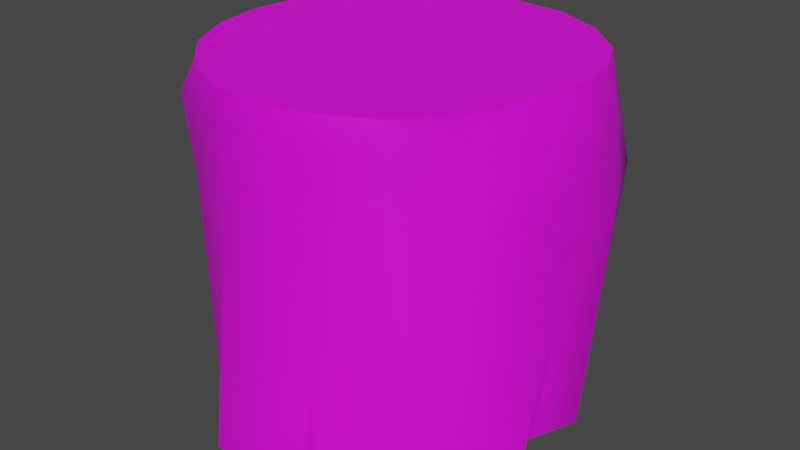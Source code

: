 # Source: Woodchopped.blend  (saved by Blender 2.83.18; exported with 4.5.12 LTS)
import bpy
from mathutils import Matrix  # noqa: F401  (used for matrix-valued properties, if any)

bpy.ops.wm.read_factory_settings(use_empty=True)
scene = bpy.context.scene
scene.name = 'Scene'

# ---- images (referenced by path relative to the original .blend; pixels are not part of the script)
import os
ASSET_DIR = os.environ.get("B2B_ASSET_DIR", "")  # directory of the original .blend (textures are referenced by path, not embedded)
HERE = os.path.dirname(os.path.abspath(__file__))  # packed textures are extracted next to this script under _unpacked/

def load_image(name, relpath, width, height, colorspace="sRGB"):
    """Load a texture the original file referenced (path relative to the .blend, or extracted next to this script)."""
    p = next((c for c in (os.path.join(HERE, relpath), os.path.join(ASSET_DIR, relpath)) if relpath and os.path.exists(c)), "")
    if p:
        img = bpy.data.images.load(p, check_existing=True)
        img.name = name
    else:  # same state as the original file: an image datablock whose file is absent (Cycles renders it pink)
        img = bpy.data.images.new(name, width, height)
        img.source = "FILE"
        img.filepath = "//" + (relpath or name)
    img.colorspace_settings.name = colorspace
    return img
img_woodchoptexture_png = load_image('WoodChopTexture.png', 'WoodChopTexture.png', 1024, 1024, 'sRGB')

# ---- materials (node trees are filled in below, after node groups)
mat_lambert4_001 = bpy.data.materials.new('lambert4.001')
mat_lambert4_001.use_transparent_shadow = False
mat_lambert4_001.diffuse_color = (0.03247, 0.006456, 0.0, 1.0)
mat_lambert4_001.roughness = 0.5528

# ---- material node trees
mat_lambert4_001.use_nodes = True; mat_lambert4_001.node_tree.nodes.clear()
_N = mat_lambert4_001.node_tree.nodes; _L = mat_lambert4_001.node_tree.links
n0 = _N.new('ShaderNodeBsdfPrincipled'); n0.name = 'Principled BSDF'; n0.location = (10, 300)
n0.distribution = 'GGX'
n0.subsurface_method = 'BURLEY'
n0.inputs[2].default_value = 0.5528
n0.inputs[3].default_value = 1.45
n0.inputs[27].default_value = (0.0, 0.0, 0.0, 1.0)
n0.inputs[28].default_value = 1.0
n1 = _N.new('ShaderNodeOutputMaterial'); n1.name = 'Material Output'; n1.location = (300, 300)
n2 = _N.new('ShaderNodeNormalMap'); n2.name = 'Normal Map'; n2.location = (-300, -300)
n2.label = 'Normal/Map'
n3 = _N.new('ShaderNodeTexImage'); n3.name = 'Image Texture'; n3.location = (-280, 280)
n3.image = img_woodchoptexture_png
_L.new(n0.outputs[0], n1.inputs[0])
_L.new(n2.outputs[0], n0.inputs[5])
_L.new(n3.outputs[0], n0.inputs[0])
n1.is_active_output = True

# ---- world
world_world = bpy.data.worlds.new('World'); scene.world = world_world
world_world.use_nodes = True; world_world.node_tree.nodes.clear()
_N = world_world.node_tree.nodes; _L = world_world.node_tree.links
n0 = _N.new('ShaderNodeOutputWorld'); n0.name = 'World Output'; n0.location = (300, 300)
n1 = _N.new('ShaderNodeBackground'); n1.name = 'Background'; n1.location = (10, 300)
n1.inputs[0].default_value = (0.05088, 0.05088, 0.05088, 1.0)
_L.new(n1.outputs[0], n0.inputs[0])
n0.is_active_output = True
world_world.color = (0.05088, 0.05088, 0.05088)
world_world.use_sun_shadow = False
world_world.sun_shadow_jitter_overblur = 0.0

# ---- meshes
me_mesh = bpy.data.meshes.new('Mesh')
me_mesh.from_pydata([(0.1939, -0.1938, -0.0599), (0.1568, -0.1938, -0.1272), (0.0925, -0.1938, -0.194), (0.0599, -0.1938, -0.1841), (0.0, -0.1938, -0.2107), (-0.0599, -0.1938, -0.1843), (-0.1139, -0.1938, -0.1568), (-0.1568, -0.1938, -0.1139), (-0.1843, -0.1938, -0.0599), (-0.1991, -0.1938, 0.0), (-0.1779, -0.1938, 0.0599), (-0.1568, -0.1938, 0.1139), (-0.1139, -0.1938, 0.1568), (-0.06416, -0.1938, 0.2092), (-5.777e-09, -0.1938, 0.2118), (0.0599, -0.1938, 0.1942), (0.1263, -0.1938, 0.1735), (0.1698, -0.1938, 0.1139), (0.2012, -0.1938, 0.0599), (0.1708, -0.1938, 0.0), (0.1913, 0.1937, -0.06381), (0.1638, 0.1937, -0.122), (0.1185, 0.1937, -0.1666), (0.0599, 0.1938, -0.194), (0.0, 0.1938, -0.1999), (-0.0599, 0.1938, -0.1843), (-0.1139, 0.1938, -0.1568), (-0.1568, 0.1938, -0.1139), (-0.1843, 0.1938, -0.0599), (-0.1938, 0.1938, 0.0), (-0.1843, 0.1938, 0.0599), (-0.1568, 0.1938, 0.1139), (-0.1139, 0.1938, 0.1568), (-0.0599, 0.1938, 0.1843), (-5.777e-09, 0.1938, 0.199), (0.0599, 0.1938, 0.1843), (0.1139, 0.1938, 0.1568), (0.1568, 0.1938, 0.1139), (0.1843, 0.1938, 0.0599), (0.1938, 0.1938, 0.0), (2.753e-09, -0.1938, -1.011e-08), (0.0, 0.1938, 0.0), (-0.05062, 0.1638, 0.1919), (-0.1252, 0.1637, 0.1655), (-0.1727, 0.1691, 0.1088), (-0.1943, 0.1654, 0.05617), (-0.2045, 0.1624, -0.01636), (-0.1907, 0.1616, -0.073), (-0.1529, 0.1583, -0.1227), (-0.1081, 0.1612, -0.1666), (-0.06081, 0.1544, -0.1874), (0.009732, 0.1624, -0.2102), (0.06963, 0.1624, -0.2007), (0.1237, 0.1624, -0.1732), (0.1665, 0.1624, -0.1303), (0.1941, 0.1624, -0.07626), (0.2036, 0.1624, -0.01636), (0.1941, 0.1624, 0.04354), (0.1665, 0.1624, 0.09757), (0.1237, 0.1624, 0.1405), (0.09374, 0.1624, 0.1779), (0.009732, 0.1624, 0.2006), (0.07234, 0.07595, -0.198), (0.112, 0.07595, -0.1819), (0.1734, 0.06754, -0.1565), (0.2102, 0.05633, -0.06688), (0.2063, 0.07595, -0.01361), (0.1968, 0.07595, 0.04629), (0.1693, 0.07595, 0.1003), (0.1264, 0.07595, 0.1432), (0.07234, 0.07595, 0.1806), (0.01245, 0.07595, 0.1895), (-0.05171, 0.07595, 0.1869), (-0.1235, 0.07595, 0.1571), (-0.1664, 0.07595, 0.1142), (-0.1852, 0.07595, 0.04629), (-0.201, 0.07595, -0.01361), (-0.1786, 0.07595, -0.07351), (-0.1711, 0.07595, -0.1335), (-0.1154, 0.07595, -0.1704), (-0.04745, 0.07595, -0.1814), (0.01245, 0.07595, -0.1914), (0.05574, 0.1938, 0.1774), (0.0002223, 0.1938, 0.1922), (-0.05582, 0.1938, 0.1769), (-0.1098, 0.1928, 0.1496), (-0.1531, 0.1894, 0.1106), (-0.1763, 0.1931, 0.05747), (-0.1872, 0.1931, -0.00184), (-0.1775, 0.1931, -0.05716), (-0.1516, 0.1928, -0.1085), (-0.1105, 0.1934, -0.1501), (-0.06058, 0.1929, -0.1764), (-0.002918, 0.1937, -0.1928), (0.05652, 0.1938, -0.1867), (0.1129, 0.1939, -0.1618), (0.1578, 0.194, -0.1171), (0.1809, 0.1937, -0.06023), (0.1865, 0.1952, -0.0003672), (0.1776, 0.195, 0.0565), (0.151, 0.1945, 0.1082), (0.1088, 0.1938, 0.1498), (-0.01094, 0.1938, -0.01505), (-0.005517, 0.1938, -0.01698), (0.0, 0.1938, -0.01769), (0.005433, 0.1938, -0.01672), (0.009253, 0.1938, -0.01274), (0.01191, 0.1938, -0.008655), (0.01374, 0.1938, -0.004465), (0.01386, 0.1938, 0.0), (0.01375, 0.1938, 0.004466), (0.01293, 0.1938, 0.009394), (0.008807, 0.1938, 0.01212), (0.004608, 0.1938, 0.01418), (-4.747e-10, 0.1938, 0.01593), (-0.004786, 0.1938, 0.01473), (-0.01045, 0.1938, 0.01439), (-0.01351, 0.1938, 0.009813), (-0.01471, 0.1938, 0.004781), (-0.01547, 0.1938, 0.0), (-0.01532, 0.1938, -0.004977), (-0.01415, 0.1938, -0.01028), (0.0649, -0.08536, 0.2052), (-0.05918, -0.1938, -0.1789), (-0.1097, -0.1938, -0.151), (-0.15, -0.1938, -0.109), (-0.1776, -0.1938, -0.0577), (-0.1901, -0.1938, 0.0), (-0.1707, -0.1938, 0.05747), (-0.1496, -0.1938, 0.1087), (-0.1097, -0.1938, 0.151), (-0.06116, -0.1938, 0.1994), (-5.499e-09, -0.1938, 0.2017), (0.05731, -0.1938, 0.1859), (0.1199, -0.1938, 0.1647), (0.1623, -0.1938, 0.1089), (0.1931, -0.1938, 0.05747), (0.1649, -0.1938, 0.0), (0.1852, -0.1938, -0.05722), (0.1505, -0.1938, -0.1221), (0.08914, -0.1938, -0.187), (0.05823, -0.1938, -0.1789), (0.0, -0.1938, -0.2043), (-0.0047, -0.1938, -0.01421), (-0.005527, -0.1938, -0.01671), (-0.008359, -0.1938, -0.02527), (-0.008832, -0.1938, -0.01216), (-0.01019, -0.1938, -0.01402), (-0.01451, -0.1938, -0.01997), (-0.01236, -0.1938, -0.008983), (-0.01223, -0.1939, -0.008851), (-0.01908, -0.1938, -0.01386), (-0.01406, -0.1938, -0.004568), (-0.02134, -0.1938, -0.006935), (-0.01426, -0.1938, -9.351e-09), (-0.02205, -0.1938, -8.937e-09), (-0.01359, -0.1938, 0.004578), (-0.01998, -0.1938, 0.006729), (-0.01151, -0.1938, 0.00836), (-0.01741, -0.1938, 0.01265), (-0.008392, -0.1938, 0.01155), (-0.01199, -0.1938, 0.0165), (-0.004316, -0.1938, 0.01407), (-0.005853, -0.1938, 0.01908), (2.174e-09, -0.1938, 0.01414), (1.945e-09, -0.1938, 0.01975), (0.004401, -0.1938, 0.01427), (0.005791, -0.1938, 0.01878), (0.008373, -0.1938, 0.0115), (0.01152, -0.1938, 0.01582), (0.01267, -0.1938, 0.008497), (0.0163, -0.1938, 0.01093), (0.01493, -0.1938, 0.004445), (0.01837, -0.1938, 0.005468), (0.01446, -0.1938, -9.223e-09), (0.018, -0.1938, -9.006e-09), (0.01333, -0.1938, -0.004118), (0.0167, -0.1938, -0.005161), (0.01168, -0.1938, -0.009477), (0.01377, -0.1938, -0.01117), (0.006751, -0.1938, -0.01416), (0.007972, -0.1938, -0.01672), (0.004778, -0.1938, -0.01468), (0.005741, -0.1938, -0.01764), (2.548e-09, -0.1938, -0.01525), (2.508e-09, -0.1938, -0.01815), (-0.1434, 0.1589, -0.132), (-0.1607, 0.07595, -0.1404), (-0.1639, -0.06107, -0.1235), (-0.114, -0.1794, -0.1575), (-0.05907, -0.1758, -0.1842), (0.0009246, -0.1738, -0.2093), (0.05175, -0.1938, -0.1877), (0.06863, -0.00448, -0.1938), (0.07121, -0.1938, -0.1875), (0.07382, -0.1938, -0.183), (0.08116, -0.1938, -0.1703), (0.1222, -0.1938, -0.09913), (0.1522, -0.1938, -0.04704), (0.1704, -0.1938, -0.01554), (0.1742, -0.1938, -0.008943), (0.2001, 0.02897, -0.01124), (0.1775, -0.1938, 0.01316), (0.201, -0.1786, 0.05913), (0.1698, -0.1675, 0.1126), (0.1263, -0.1569, 0.1693), (0.1263, -0.1568, 0.1693), (0.1264, -0.03582, 0.1557), (0.1161, 0.07595, 0.1503), (-0.1662, -0.06244, -0.1038), (0.1351, -0.03921, 0.1442), (-0.1584, -0.1481, 0.114), (-0.1639, 0.005317, 0.1142), (-0.1637, 0.07595, 0.1169), (-0.1702, 0.1316, 0.111), (-0.1683, 0.07595, 0.1071), (-0.1152, -0.1586, 0.1569), (-0.06314, -0.1716, 0.2073), (-0.06312, -0.1713, 0.2073), (-0.05989, -0.1013, 0.2015), (-0.05596, -0.01607, 0.1945), (0.0006241, -0.1803, 0.2107), (0.04644, -0.1938, 0.1982), (0.06569, -0.06838, 0.2026), (0.07472, -0.1938, 0.1896), (-0.155, 0.00931, 0.1232), (-0.06903, -0.1018, 0.192), (-0.03089, 0.1938, -0.1919), (-0.04367, 0.1938, -0.1886), (-0.03994, 0.1567, -0.1941), (-0.03132, 0.1577, -0.1969), (-0.02953, 0.07595, -0.1844), (0.0002511, 0.193, -0.2001), (0.06034, 0.1924, -0.1943), (0.1187, 0.1927, -0.1668), (0.1544, 0.1937, -0.1312), (0.1718, 0.08933, -0.1505), (0.1739, 0.1624, -0.116), (-0.04169, 0.1938, 0.1888), (-0.03379, 0.1634, 0.1943), (-0.04532, 0.1637, 0.1926), (-0.0657, 0.1933, 0.08958), (-0.09615, 0.1907, 0.07128), (-0.09275, 0.1913, 0.06704), (-0.1099, 0.1928, 0.03298), (-0.1047, 0.1934, 0.03414), (-0.1111, 0.1933, -0.0005464), (-0.105, 0.1934, -0.0009591), (-0.1004, 0.1932, -0.03331), (-0.09406, 0.1935, -0.03031), (-0.08558, 0.1934, -0.05999), (-0.07997, 0.1933, -0.05734), (-0.06062, 0.1937, -0.08399), (-0.05724, 0.1936, -0.07783), (-0.03241, 0.1937, -0.09684), (-0.03094, 0.1934, -0.09059), (-0.001945, 0.1944, -0.0977), (-0.001215, 0.1938, -0.09058), (0.02962, 0.1946, -0.0959), (0.02729, 0.1938, -0.08944), (0.05766, 0.1947, -0.08482), (0.05487, 0.1939, -0.07836), (0.08207, 0.1947, -0.06173), (0.0769, 0.1938, -0.06062), (0.1028, 0.1944, -0.03077), (0.09688, 0.1939, -0.02921), (0.1071, 0.1948, -0.001509), (0.0998, 0.1946, -0.0001996), (0.1057, 0.1945, 0.03241), (0.09921, 0.1944, 0.03161), (0.08827, 0.1942, 0.06326), (0.08325, 0.1942, 0.05972), (0.06375, 0.1936, 0.08352), (0.0595, 0.1938, 0.0819), (0.0297, 0.1938, 0.09425), (0.02943, 0.1938, 0.09342), (0.0001094, 0.1938, 0.1026), (-0.03183, 0.1938, 0.1007), (-0.09189, 0.1935, -0.03616), (-0.07714, 0.1933, -0.06236), (-0.05366, 0.1936, -0.08063), (-0.02845, 0.1934, -0.09168), (0.07803, 0.1939, -0.06025), (0.03207, 0.1938, 0.09358), (0.04612, 0.1938, 0.1467), (0.09169, 0.1938, 0.1262), (0.08808, 0.1938, 0.1212), (0.127, 0.1944, 0.09103), (0.1214, 0.1944, 0.08704), (0.1499, 0.1948, 0.04772), (0.1428, 0.1947, 0.04547), (0.1602, 0.195, -0.0003114), (0.1524, 0.1949, -0.0002948), (0.1568, 0.1937, -0.05217), (0.1494, 0.1937, -0.0497), (0.135, 0.194, -0.1002), (0.1286, 0.194, -0.0954), (0.09242, 0.1939, -0.1324), (-0.02256, 0.1938, 0.07122), (7.065e-05, 0.1938, 0.07194), (6.618e-05, 0.1938, 0.0684), (0.02131, 0.1938, 0.06748), (0.01997, 0.1938, 0.06322), (0.04171, 0.1938, 0.05741), (0.03766, 0.1938, 0.05183), (0.05588, 0.194, 0.04013), (0.04963, 0.194, 0.03566), (0.06345, 0.1942, 0.02025), (0.05748, 0.1941, 0.01836), (0.06539, 0.1942, -0.0001096), (0.05829, 0.1942, -9.45e-05), (0.06155, 0.1938, -0.02041), (0.05616, 0.1938, -0.01861), (0.05269, 0.1939, -0.03896), (0.04715, 0.1939, -0.03484), (0.03823, 0.1938, -0.05441), (0.03389, 0.1938, -0.04817), (0.0192, 0.1938, -0.06252), (0.01692, 0.1938, -0.05494), (-0.0007389, 0.1938, -0.06203), (-0.0006325, 0.1938, -0.05563), (-0.01969, 0.1936, -0.05802), (-0.0177, 0.1936, -0.05224), (-0.03537, 0.1937, -0.04818), (-0.03285, 0.1937, -0.04476), (-0.04925, 0.1936, -0.03538), (0.02182, 0.1938, 0.06737), (0.05856, 0.1942, 0.002284), (0.0215, 0.1938, 0.06282), (-0.1539, 0.1932, -0.001484), (-0.1487, 0.1932, -0.04788), (-0.1448, 0.1932, -0.04663), (-0.1258, 0.193, -0.09011), (-0.1228, 0.193, -0.08797), (-0.08863, 0.1935, -0.1204), (-0.08602, 0.1935, -0.1168), (-0.04577, 0.1932, -0.1335), (-0.0444, 0.1932, -0.1296), (-0.001948, 0.1937, -0.1345), (-0.01244, -0.1938, 0.2012), (-1.173e-09, -0.1938, 0.09595), (0.01336, -0.1938, 0.198), (-0.1551, -0.1938, -0.09947), (-0.07588, -0.1938, -0.05513), (-0.1422, -0.1938, -0.1171), (0.144, -0.1938, -0.129), (0.1191, -0.1938, -0.1045), (0.07318, -0.1938, -0.05937), (0.1271, -0.1938, -0.09062), (0.1579, -0.1938, -0.1084), (0.04294, 0.1938, -0.1881), (0.04978, 0.194, -0.164), (0.06709, 0.1938, -0.182), (-0.009559, 0.1938, 0.1895), (0.0001989, 0.1938, 0.1736), (0.01222, 0.1938, 0.189), (-0.1567, 0.1899, 0.1023), (-0.137, 0.1897, 0.09951), (-0.1451, 0.19, 0.1178)], [], [(0, 1, 64, 65), (1, 2, 63, 64), (193, 194, 3), (192, 4, 191, 81, 62, 193), (191, 4, 5, 190, 80, 231, 81), (190, 5, 6, 189, 79, 80), (187, 188, 78), (7, 209, 78, 188), (8, 9, 76, 77), (9, 10, 75, 76), (215, 212, 74), (211, 225, 213, 74, 212), (218, 226, 220, 72, 73, 216, 12, 13, 217), (221, 71, 72, 220, 219, 218, 217, 13, 14), (222, 223, 70, 71, 221, 14), (208, 207, 69), (206, 205, 16, 17, 204, 68, 69, 210), (204, 17, 18, 203, 67, 68), (201, 202, 19), (19, 200, 201), (1, 0, 138, 349, 139), (2, 1, 139, 345, 140), (195, 141, 3, 194, 2, 140), (4, 192, 3, 141, 142), (5, 4, 142, 123), (6, 5, 123, 124), (7, 6, 124, 344, 125), (8, 7, 125, 342, 126), (9, 8, 126, 127), (10, 9, 127, 128), (11, 10, 128, 129), (12, 11, 129, 130), (13, 12, 130, 131), (14, 13, 131, 339, 132), (15, 222, 14, 132, 341, 133), (16, 224, 15, 133, 134), (17, 16, 134, 135), (18, 17, 135, 136), (19, 202, 18, 136, 137), (200, 19, 137, 199, 138, 0), (20, 21, 96, 97), (21, 235, 22, 95, 96), (22, 23, 94, 352, 95), (23, 24, 93, 350, 94), (24, 227, 228, 25, 92, 93), (25, 26, 91, 92), (26, 27, 90, 91), (27, 28, 89, 90), (28, 29, 88, 89), (29, 30, 87, 88), (30, 31, 86, 356, 87), (31, 32, 85, 358, 86), (32, 33, 84, 85), (33, 238, 34, 83, 353, 84), (34, 35, 82, 355, 83), (35, 36, 101, 82), (36, 37, 100, 101), (37, 38, 99, 100), (38, 39, 98, 99), (39, 20, 97, 98), (43, 42, 33, 32), (44, 43, 32, 31), (45, 44, 31, 30), (46, 45, 30, 29), (47, 46, 29, 28), (48, 47, 28, 27), (49, 186, 48, 27, 26), (50, 49, 26, 25), (228, 229, 50, 25), (52, 51, 232, 233), (53, 52, 233, 234), (54, 53, 234, 235), (55, 237, 21, 20), (56, 55, 20, 39), (57, 56, 39, 38), (58, 57, 38, 37), (59, 58, 37, 36), (60, 59, 36, 35), (61, 60, 35, 34), (238, 239, 61, 34), (63, 62, 52, 53), (64, 63, 53, 54, 236), (65, 64, 236, 237, 55), (66, 65, 55, 56), (67, 66, 56, 57), (68, 67, 57, 58), (69, 68, 58, 59), (60, 208, 69), (71, 70, 60, 61), (72, 71, 61, 239), (73, 72, 42, 43), (74, 213, 214), (214, 215, 74), (76, 75, 45, 46), (77, 76, 46, 47), (78, 77, 47, 48), (186, 187, 78), (80, 79, 49, 50), (229, 231, 80, 50), (62, 81, 51, 52), (276, 354, 355, 82, 284, 274, 275, 301, 299), (277, 84, 353, 354, 276, 299, 298), (241, 85, 84, 277, 298, 115, 116), (357, 358, 85, 241, 242), (87, 356, 357, 242, 244), (88, 87, 244, 246, 329), (330, 329, 331), (332, 330, 331, 333), (334, 332, 333, 335), (336, 334, 335, 337), (338, 336, 337), (94, 350, 351), (351, 352, 94), (295, 297, 296), (293, 295, 296, 294), (291, 293, 294, 292), (289, 291, 292, 290), (287, 289, 290, 288), (285, 287, 288, 286), (283, 272, 273), (103, 102, 41), (104, 103, 41), (105, 104, 41), (106, 105, 41), (107, 106, 41), (108, 107, 41), (109, 108, 41), (110, 109, 41), (111, 110, 41), (112, 111, 41), (113, 112, 41), (114, 113, 41), (115, 114, 41), (116, 115, 41), (117, 116, 41), (118, 117, 41), (119, 118, 41), (120, 119, 41), (121, 120, 41), (102, 121, 41), (147, 148, 124, 123, 145, 144, 143, 146), (150, 151, 343, 344, 124, 148, 147, 146, 149), (153, 126, 342, 343, 151, 150, 152), (155, 127, 126, 153, 152, 154), (157, 128, 127, 155, 154, 156), (159, 129, 128, 157, 156, 158), (161, 130, 129, 159, 158, 160), (163, 131, 130, 161, 160, 162), (339, 340, 132), (340, 341, 132), (169, 134, 133, 167, 166, 168), (171, 135, 134, 169, 168, 170), (173, 136, 135, 171, 170, 172), (175, 137, 136, 173, 172, 174), (199, 137, 175, 174, 176, 177, 198, 138), (198, 177, 176, 178, 179, 347, 348, 349, 138), (346, 347, 179, 178, 180, 181, 196, 140, 345), (196, 181, 180, 182, 183, 141, 195, 140), (185, 142, 141, 183, 182, 184), (144, 145, 123, 142, 185, 184, 143), (152, 150, 149, 40), (154, 152, 40), (156, 154, 40), (158, 156, 40), (160, 158, 40), (162, 160, 40), (164, 162, 40), (166, 164, 40), (168, 166, 40), (170, 168, 40), (172, 170, 40), (174, 172, 40), (176, 174, 40), (178, 176, 40), (180, 178, 40), (182, 180, 40), (184, 182, 40), (143, 184, 40), (146, 143, 40), (149, 146, 40), (7, 8, 77, 78, 209), (186, 78, 48), (79, 187, 186, 49), (189, 6, 7, 188, 187, 79), (3, 192, 193), (2, 194, 193, 62, 63), (201, 200, 0, 65, 66), (203, 18, 202, 201, 66, 67), (206, 210, 69, 207), (60, 69, 59), (70, 208, 60), (223, 224, 16, 205, 206, 207, 208, 70), (216, 73, 213, 225, 211, 11, 12), (214, 213, 73, 43, 44), (75, 215, 214, 44, 45), (10, 11, 211, 212, 215, 75), (220, 226, 218, 219), (223, 222, 15, 122), (15, 224, 223, 122), (51, 230, 227, 232), (81, 231, 230, 51), (230, 231, 229), (227, 230, 229, 228), (232, 227, 24), (233, 232, 24, 23), (234, 233, 23, 22), (235, 234, 22), (54, 235, 21), (237, 236, 54), (21, 237, 54), (42, 240, 238, 33), (72, 240, 42), (72, 239, 240), (238, 240, 239), (243, 241, 116, 117), (245, 243, 117, 118), (247, 245, 118, 119), (249, 247, 119, 120), (251, 278, 249, 120, 121, 325), (323, 325, 324), (321, 323, 324, 322), (319, 321, 322, 320), (317, 319, 320, 318), (315, 317, 318, 316), (313, 315, 316, 314), (311, 313, 314, 312), (309, 311, 312, 310), (307, 309, 310, 327, 308), (305, 307, 308, 306), (303, 305, 306, 304), (301, 326, 303, 304, 328, 302), (299, 301, 302, 300), (298, 299, 300), (242, 241, 243), (244, 242, 243, 245), (246, 244, 245, 247), (248, 246, 247, 249), (250, 248, 249, 278, 251), (252, 250, 251, 279, 253), (254, 252, 253, 280, 255), (256, 254, 255, 281, 257), (258, 256, 257, 259), (260, 258, 259, 261), (262, 260, 261, 282, 263), (264, 262, 263, 265), (266, 264, 265, 267), (268, 266, 267, 269), (270, 268, 269, 271), (272, 270, 271, 273), (284, 285, 286), (82, 101, 285, 284), (101, 100, 287, 285), (100, 99, 289, 287), (99, 98, 291, 289), (98, 97, 293, 291), (97, 96, 295, 293), (96, 95, 297, 295), (296, 297, 260, 262), (294, 296, 262, 264), (292, 294, 264, 266), (290, 292, 266, 268), (288, 290, 268, 270), (286, 288, 270, 272), (284, 286, 272, 283, 274), (274, 283, 273, 303, 326, 301, 275), (273, 271, 305, 303), (271, 269, 307, 305), (269, 267, 309, 307), (267, 265, 311, 309), (265, 263, 313, 311), (263, 282, 261, 315, 313), (261, 259, 317, 315), (259, 257, 319, 317), (257, 281, 255, 321, 319), (255, 280, 253, 323, 321), (253, 279, 251, 325, 323), (324, 325, 121, 102), (322, 324, 102, 103), (320, 322, 103, 104), (318, 320, 104, 105), (316, 318, 105, 106), (314, 316, 106, 107), (312, 314, 107, 108), (310, 312, 108, 109), (308, 327, 310, 109, 110), (306, 308, 110, 111), (304, 306, 111, 112), (302, 328, 304, 112, 113), (300, 302, 113, 114), (298, 300, 114, 115), (331, 329, 246, 248), (333, 331, 248, 250), (335, 333, 250, 252), (337, 335, 252, 254), (338, 337, 254, 256), (93, 92, 336, 338), (92, 91, 334, 336), (91, 90, 332, 334), (90, 89, 330, 332), (89, 88, 329, 330), (165, 340, 339, 131, 163, 162, 164), (167, 133, 341, 340, 165, 164, 166), (343, 342, 125), (344, 343, 125), (197, 347, 346, 345, 139), (348, 347, 197, 139, 349), (351, 350, 93, 338, 256, 258), (95, 352, 351, 258, 260, 297), (354, 353, 83), (355, 354, 83), (357, 356, 86), (86, 358, 357)])
me_mesh.polygons.foreach_set('use_smooth', [True] * 312)
_k = set([(0, 1), (0, 200), (1, 2), (2, 194), (3, 192), (3, 194), (4, 5), (4, 192), (5, 6), (6, 7), (7, 8), (8, 9), (9, 10), (10, 11), (11, 12), (12, 13), (13, 14), (14, 222), (15, 222), (15, 224), (16, 17), (16, 224), (17, 18), (18, 202), (19, 200), (19, 202), (20, 21), (20, 39), (21, 235), (22, 23), (22, 235), (23, 24), (24, 227), (25, 26), (25, 228), (26, 27), (27, 28), (28, 29), (29, 30), (30, 31), (31, 32), (32, 33), (33, 238), (34, 35), (34, 238), (35, 36), (36, 37), (37, 38), (38, 39), (227, 228)])
me_mesh.attributes.new('sharp_edge', 'BOOLEAN', 'EDGE').data.foreach_set('value', [ (min(e.vertices), max(e.vertices)) in _k for e in me_mesh.edges])
_uv = me_mesh.uv_layers.new(name='map1')
_uv.uv.foreach_set('vector', [0.375, 0.3125, 0.3875, 0.3125, 0.3875, 0.4535, 0.375, 0.4535, 0.3875, 0.3125, 0.4, 0.3125, 0.4, 0.4535, 0.3875, 0.4535, 0.4125, 0.4115, 0.4082, 0.3125, 0.4125, 0.3125, 0.4142, 0.3125, 0.425, 0.3125, 0.425, 0.323, 0.425, 0.4535, 0.4125, 0.4535, 0.4125, 0.4115, 0.425, 0.323, 0.425, 0.3125, 0.4375, 0.3125, 0.4375, 0.3219, 0.4375, 0.4535, 0.4338, 0.4535, 0.425, 0.4535, 0.4375, 0.3219, 0.4375, 0.3125, 0.45, 0.3125, 0.45, 0.32, 0.45, 0.4535, 0.4375, 0.4535, 0.4602, 0.4535, 0.4625, 0.3819, 0.4625, 0.4535, 0.4625, 0.3125, 0.4666, 0.3812, 0.4625, 0.4535, 0.4625, 0.3819, 0.475, 0.3125, 0.4875, 0.3125, 0.4875, 0.4535, 0.475, 0.4535, 0.4875, 0.3125, 0.5, 0.3125, 0.5, 0.4535, 0.4875, 0.4535, 0.5112, 0.4535, 0.5125, 0.4166, 0.5125, 0.4535, 0.5125, 0.3364, 0.5151, 0.4187, 0.5133, 0.4535, 0.5125, 0.4535, 0.5125, 0.4166, 0.5375, 0.3243, 0.5352, 0.3606, 0.5375, 0.4054, 0.5375, 0.4535, 0.525, 0.4535, 0.525, 0.3309, 0.525, 0.3125, 0.5375, 0.3125, 0.5375, 0.3241, 0.55, 0.3196, 0.55, 0.4535, 0.5375, 0.4535, 0.5375, 0.4054, 0.5375, 0.3609, 0.5375, 0.3243, 0.5375, 0.3241, 0.5375, 0.3125, 0.55, 0.3125, 0.5597, 0.3125, 0.5625, 0.3781, 0.5625, 0.4535, 0.55, 0.4535, 0.55, 0.3196, 0.55, 0.3125, 0.5726, 0.4535, 0.575, 0.3951, 0.575, 0.4535, 0.575, 0.3318, 0.575, 0.3318, 0.575, 0.3125, 0.5875, 0.3125, 0.5875, 0.3263, 0.5875, 0.4535, 0.575, 0.4535, 0.578, 0.3934, 0.5875, 0.3263, 0.5875, 0.3125, 0.6, 0.3125, 0.6, 0.3205, 0.6, 0.4535, 0.5875, 0.4535, 0.6125, 0.429, 0.6098, 0.3125, 0.6125, 0.3125, 0.6125, 0.3125, 0.6144, 0.3125, 0.6125, 0.429, 0.6264, 0.06441, 0.6486, 0.108, 0.642, 0.1098, 0.6257, 0.07669, 0.6214, 0.06783, 0.5918, 0.02984, 0.6264, 0.06441, 0.6214, 0.06783, 0.6179, 0.06425, 0.5885, 0.0342, 0.5679, 0.02301, 0.5469, 0.01162, 0.5483, 0.007647, 0.5634, 0.01535, 0.5918, 0.02984, 0.5885, 0.0342, 0.5, -7.451e-08, 0.5417, 0.006607, 0.5483, 0.007647, 0.5469, 0.01162, 0.5, 0.004542, 0.4517, 0.007647, 0.5, -7.451e-08, 0.5, 0.004542, 0.4538, 0.0137, 0.4082, 0.02984, 0.4517, 0.007647, 0.4538, 0.0137, 0.4116, 0.03428, 0.3736, 0.06441, 0.4082, 0.02984, 0.4116, 0.03428, 0.3854, 0.06156, 0.3791, 0.06814, 0.3514, 0.108, 0.3736, 0.06441, 0.3791, 0.06814, 0.375, 0.07581, 0.3568, 0.1095, 0.3437, 0.1562, 0.3514, 0.108, 0.3568, 0.1095, 0.3508, 0.156, 0.3514, 0.2045, 0.3437, 0.1562, 0.3508, 0.156, 0.3574, 0.2023, 0.3736, 0.2481, 0.3514, 0.2045, 0.3574, 0.2023, 0.3794, 0.2436, 0.4082, 0.2827, 0.3736, 0.2481, 0.3794, 0.2436, 0.4115, 0.2778, 0.4517, 0.3049, 0.4082, 0.2827, 0.4115, 0.2778, 0.454, 0.2976, 0.5, 0.3125, 0.4517, 0.3049, 0.454, 0.2976, 0.4906, 0.3033, 0.5, 0.3047, 0.5483, 0.3049, 0.5374, 0.3066, 0.5, 0.3125, 0.5, 0.3047, 0.5108, 0.3032, 0.5462, 0.2982, 0.5918, 0.2827, 0.558, 0.2999, 0.5483, 0.3049, 0.5462, 0.2982, 0.5872, 0.2759, 0.6264, 0.2481, 0.5918, 0.2827, 0.5872, 0.2759, 0.6208, 0.2438, 0.6486, 0.2045, 0.6264, 0.2481, 0.6208, 0.2438, 0.6426, 0.2023, 0.6562, 0.1562, 0.6546, 0.1669, 0.6486, 0.2045, 0.6426, 0.2023, 0.6509, 0.156, 0.6551, 0.149, 0.6562, 0.1562, 0.6509, 0.156, 0.6485, 0.1435, 0.642, 0.1098, 0.6486, 0.108, 0.6486, 0.892, 0.6264, 0.9356, 0.6198, 0.9305, 0.6392, 0.8886, 0.6264, 0.9356, 0.6192, 0.9428, 0.5918, 0.9702, 0.5861, 0.9618, 0.6198, 0.9305, 0.5918, 0.9702, 0.5483, 0.9924, 0.5451, 0.982, 0.5528, 0.9782, 0.5861, 0.9618, 0.5483, 0.9924, 0.5, 1.0, 0.5, 0.9902, 0.5348, 0.9839, 0.5451, 0.982, 0.5, 1.0, 0.4751, 0.9961, 0.4648, 0.9944, 0.4517, 0.9924, 0.4544, 0.9837, 0.5, 0.9902, 0.4517, 0.9924, 0.4082, 0.9702, 0.4131, 0.963, 0.4544, 0.9837, 0.4082, 0.9702, 0.3736, 0.9356, 0.3825, 0.9287, 0.4131, 0.963, 0.3736, 0.9356, 0.3514, 0.892, 0.3598, 0.8889, 0.3825, 0.9287, 0.3514, 0.892, 0.3437, 0.8438, 0.3524, 0.8434, 0.3598, 0.8889, 0.3437, 0.8438, 0.3514, 0.7955, 0.3602, 0.798, 0.3524, 0.8434, 0.3514, 0.7955, 0.3736, 0.7519, 0.3805, 0.7566, 0.3773, 0.763, 0.3602, 0.798, 0.3736, 0.7519, 0.4082, 0.7173, 0.4138, 0.7248, 0.3866, 0.7507, 0.3805, 0.7566, 0.4082, 0.7173, 0.4517, 0.6951, 0.455, 0.7048, 0.4138, 0.7248, 0.4517, 0.6951, 0.4664, 0.6928, 0.5, 0.6875, 0.5, 0.7, 0.4921, 0.7008, 0.455, 0.7048, 0.5, 0.6875, 0.5483, 0.6951, 0.5449, 0.705, 0.5097, 0.7011, 0.5, 0.7, 0.5483, 0.6951, 0.5918, 0.7173, 0.5877, 0.7227, 0.5449, 0.705, 0.5918, 0.7173, 0.6264, 0.7519, 0.6195, 0.7566, 0.5877, 0.7227, 0.6264, 0.7519, 0.6486, 0.7955, 0.6392, 0.7981, 0.6195, 0.7566, 0.6486, 0.7955, 0.6562, 0.8438, 0.6459, 0.8433, 0.6392, 0.7981, 0.6562, 0.8438, 0.6486, 0.892, 0.6392, 0.8886, 0.6459, 0.8433, 0.525, 0.4987, 0.5375, 0.4987, 0.5375, 0.6884, 0.525, 0.6884, 0.5125, 0.4987, 0.525, 0.4987, 0.525, 0.6884, 0.5125, 0.6884, 0.5, 0.4987, 0.5125, 0.4987, 0.5125, 0.6884, 0.5, 0.6884, 0.4875, 0.4987, 0.5, 0.4987, 0.5, 0.6884, 0.4875, 0.6884, 0.475, 0.4987, 0.4875, 0.4987, 0.4875, 0.6884, 0.475, 0.6884, 0.4625, 0.4987, 0.475, 0.4987, 0.475, 0.6884, 0.4625, 0.6884, 0.45, 0.4987, 0.4599, 0.4987, 0.4625, 0.4987, 0.4625, 0.6884, 0.45, 0.6884, 0.4375, 0.4987, 0.45, 0.4987, 0.45, 0.6884, 0.4375, 0.6884, 0.4341, 0.6884, 0.4338, 0.4987, 0.4375, 0.4987, 0.4375, 0.6884, 0.4125, 0.4987, 0.425, 0.4987, 0.425, 0.6835, 0.4125, 0.6797, 0.4, 0.4987, 0.4125, 0.4987, 0.4125, 0.6797, 0.4, 0.6822, 0.3875, 0.4987, 0.4, 0.4987, 0.4, 0.6822, 0.3901, 0.6884, 0.375, 0.4987, 0.3842, 0.4987, 0.3875, 0.6884, 0.375, 0.6884, 0.6125, 0.4987, 0.625, 0.4987, 0.625, 0.6884, 0.6125, 0.6884, 0.6, 0.4987, 0.6125, 0.4987, 0.6125, 0.6884, 0.6, 0.6884, 0.5875, 0.4987, 0.6, 0.4987, 0.6, 0.6884, 0.5875, 0.6884, 0.575, 0.4987, 0.5875, 0.4987, 0.5875, 0.6884, 0.575, 0.6884, 0.5625, 0.4987, 0.575, 0.4987, 0.575, 0.6884, 0.5625, 0.6884, 0.55, 0.4987, 0.5625, 0.4987, 0.5625, 0.6884, 0.55, 0.6884, 0.5413, 0.6884, 0.541, 0.4987, 0.55, 0.4987, 0.55, 0.6884, 0.4, 0.4535, 0.4125, 0.4535, 0.4125, 0.4987, 0.4, 0.4987, 0.3875, 0.4535, 0.4, 0.4535, 0.4, 0.4987, 0.3875, 0.4987, 0.3875, 0.4639, 0.375, 0.4535, 0.3875, 0.4535, 0.3875, 0.4639, 0.3842, 0.4987, 0.375, 0.4987, 0.6125, 0.4535, 0.625, 0.4535, 0.625, 0.4987, 0.6125, 0.4987, 0.6, 0.4535, 0.6125, 0.4535, 0.6125, 0.4987, 0.6, 0.4987, 0.5875, 0.4535, 0.6, 0.4535, 0.6, 0.4987, 0.5875, 0.4987, 0.575, 0.4535, 0.5875, 0.4535, 0.5875, 0.4987, 0.575, 0.4987, 0.5625, 0.4987, 0.5726, 0.4535, 0.575, 0.4535, 0.55, 0.4535, 0.5625, 0.4535, 0.5625, 0.4987, 0.55, 0.4987, 0.5375, 0.4535, 0.55, 0.4535, 0.55, 0.4987, 0.541, 0.4987, 0.525, 0.4535, 0.5375, 0.4535, 0.5375, 0.4987, 0.525, 0.4987, 0.5125, 0.4535, 0.5133, 0.4535, 0.5125, 0.4805, 0.5125, 0.4805, 0.5112, 0.4535, 0.5125, 0.4535, 0.4875, 0.4535, 0.5, 0.4535, 0.5, 0.4987, 0.4875, 0.4987, 0.475, 0.4535, 0.4875, 0.4535, 0.4875, 0.4987, 0.475, 0.4987, 0.4625, 0.4535, 0.475, 0.4535, 0.475, 0.4987, 0.4625, 0.4987, 0.4599, 0.4987, 0.4602, 0.4535, 0.4625, 0.4535, 0.4375, 0.4535, 0.45, 0.4535, 0.45, 0.4987, 0.4375, 0.4987, 0.4338, 0.4987, 0.4338, 0.4535, 0.4375, 0.4535, 0.4375, 0.4987, 0.4125, 0.4535, 0.425, 0.4535, 0.425, 0.4987, 0.4125, 0.4987, 0.5, 0.7636, 0.5, 0.7132, 0.5097, 0.7011, 0.5449, 0.705, 0.5372, 0.7279, 0.5239, 0.7669, 0.5237, 0.7675, 0.5172, 0.7869, 0.5, 0.7854, 0.4743, 0.7618, 0.455, 0.7048, 0.4921, 0.7008, 0.5, 0.7132, 0.5, 0.7636, 0.5, 0.7854, 0.4818, 0.7839, 0.4483, 0.7699, 0.4138, 0.7248, 0.455, 0.7048, 0.4743, 0.7618, 0.4818, 0.7839, 0.4961, 0.8261, 0.4916, 0.8265, 0.3918, 0.7642, 0.3866, 0.7507, 0.4138, 0.7248, 0.4483, 0.7699, 0.4204, 0.7836, 0.3602, 0.798, 0.3773, 0.763, 0.3918, 0.7642, 0.4204, 0.7836, 0.4068, 0.8111, 0.3524, 0.8434, 0.3602, 0.798, 0.4068, 0.8111, 0.4081, 0.8412, 0.3785, 0.8424, 0.3826, 0.8806, 0.3785, 0.8424, 0.3856, 0.8795, 0.4024, 0.9132, 0.3826, 0.8806, 0.3856, 0.8795, 0.4047, 0.9114, 0.4303, 0.9382, 0.4024, 0.9132, 0.4047, 0.9114, 0.4323, 0.9352, 0.4655, 0.9482, 0.4303, 0.9382, 0.4323, 0.9352, 0.4665, 0.9449, 0.5, 0.9443, 0.4655, 0.9482, 0.4665, 0.9449, 0.5451, 0.982, 0.5348, 0.9839, 0.5403, 0.9667, 0.5403, 0.9667, 0.5528, 0.9782, 0.5451, 0.982, 0.6026, 0.9171, 0.5705, 0.9394, 0.5978, 0.9134, 0.6206, 0.8818, 0.6026, 0.9171, 0.5978, 0.9134, 0.615, 0.8797, 0.6254, 0.8425, 0.6206, 0.8818, 0.615, 0.8797, 0.6193, 0.8423, 0.6176, 0.8042, 0.6254, 0.8425, 0.6193, 0.8423, 0.612, 0.8058, 0.6005, 0.7694, 0.6176, 0.8042, 0.612, 0.8058, 0.5961, 0.7724, 0.5739, 0.7408, 0.6005, 0.7694, 0.5961, 0.7724, 0.571, 0.7446, 0.5259, 0.7673, 0.5516, 0.77, 0.548, 0.7747, 0.4956, 0.8518, 0.4912, 0.8502, 0.5, 0.8375, 0.5, 0.8523, 0.4956, 0.8518, 0.5, 0.8375, 0.5044, 0.8515, 0.5, 0.8523, 0.5, 0.8375, 0.5075, 0.8483, 0.5044, 0.8515, 0.5, 0.8375, 0.5096, 0.845, 0.5075, 0.8483, 0.5, 0.8375, 0.5111, 0.8416, 0.5096, 0.845, 0.5, 0.8375, 0.5112, 0.8379, 0.5111, 0.8416, 0.5, 0.8375, 0.5111, 0.8344, 0.5112, 0.8379, 0.5, 0.8375, 0.5104, 0.8304, 0.5111, 0.8344, 0.5, 0.8375, 0.5071, 0.8282, 0.5104, 0.8304, 0.5, 0.8375, 0.5037, 0.8265, 0.5071, 0.8282, 0.5, 0.8375, 0.5, 0.8252, 0.5037, 0.8265, 0.5, 0.8375, 0.4961, 0.8261, 0.5, 0.8252, 0.5, 0.8375, 0.4916, 0.8265, 0.4961, 0.8261, 0.5, 0.8375, 0.4891, 0.8301, 0.4916, 0.8265, 0.5, 0.8375, 0.4881, 0.8341, 0.4891, 0.8301, 0.5, 0.8375, 0.4875, 0.838, 0.4881, 0.8341, 0.5, 0.8375, 0.4877, 0.842, 0.4875, 0.838, 0.5, 0.8375, 0.4886, 0.8463, 0.4877, 0.842, 0.5, 0.8375, 0.4912, 0.8502, 0.4886, 0.8463, 0.5, 0.8375, 0.4918, 0.1393, 0.4883, 0.1347, 0.4116, 0.03428, 0.4538, 0.0137, 0.4935, 0.1307, 0.4957, 0.1373, 0.4963, 0.1392, 0.4929, 0.1407, 0.4898, 0.1431, 0.4846, 0.1396, 0.4388, 0.1086, 0.3854, 0.06156, 0.4116, 0.03428, 0.4883, 0.1347, 0.4918, 0.1393, 0.4929, 0.1407, 0.49, 0.1433, 0.4828, 0.1451, 0.3568, 0.1095, 0.375, 0.07581, 0.4388, 0.1086, 0.4846, 0.1396, 0.4898, 0.1431, 0.4887, 0.1468, 0.4827, 0.1507, 0.3508, 0.156, 0.3568, 0.1095, 0.4828, 0.1451, 0.4887, 0.1468, 0.4888, 0.1504, 0.4833, 0.1561, 0.3574, 0.2023, 0.3508, 0.156, 0.4827, 0.1507, 0.4888, 0.1504, 0.4886, 0.1542, 0.486, 0.1609, 0.3794, 0.2436, 0.3574, 0.2023, 0.4833, 0.1561, 0.4886, 0.1542, 0.4907, 0.1572, 0.4903, 0.164, 0.4115, 0.2778, 0.3794, 0.2436, 0.486, 0.1609, 0.4907, 0.1572, 0.4932, 0.1598, 0.4956, 0.1641, 0.454, 0.2976, 0.4115, 0.2778, 0.4903, 0.164, 0.4932, 0.1598, 0.4968, 0.1604, 0.4906, 0.3033, 0.5, 0.2236, 0.5, 0.3047, 0.5, 0.2236, 0.5108, 0.3032, 0.5, 0.3047, 0.5084, 0.1621, 0.5872, 0.2759, 0.5462, 0.2982, 0.5047, 0.165, 0.5035, 0.1614, 0.5061, 0.1588, 0.5121, 0.1594, 0.6208, 0.2438, 0.5872, 0.2759, 0.5084, 0.1621, 0.5061, 0.1588, 0.5094, 0.1573, 0.5136, 0.155, 0.6426, 0.2023, 0.6208, 0.2438, 0.5121, 0.1594, 0.5094, 0.1573, 0.511, 0.154, 0.5165, 0.1507, 0.6509, 0.156, 0.6426, 0.2023, 0.5136, 0.155, 0.511, 0.154, 0.5132, 0.1505, 0.6485, 0.1435, 0.6509, 0.156, 0.5165, 0.1507, 0.5132, 0.1505, 0.5102, 0.1471, 0.5128, 0.1464, 0.6167, 0.117, 0.642, 0.1098, 0.6167, 0.117, 0.5128, 0.1464, 0.5102, 0.1471, 0.5094, 0.1436, 0.5111, 0.1425, 0.559, 0.1101, 0.6015, 0.08881, 0.6257, 0.07669, 0.642, 0.1098, 0.5971, 0.08037, 0.559, 0.1101, 0.5111, 0.1425, 0.5094, 0.1436, 0.5067, 0.1412, 0.5079, 0.1396, 0.5806, 0.04456, 0.5885, 0.0342, 0.6179, 0.06425, 0.5806, 0.04456, 0.5079, 0.1396, 0.5067, 0.1412, 0.5039, 0.1386, 0.5046, 0.1364, 0.5469, 0.01162, 0.5679, 0.02301, 0.5885, 0.0342, 0.5, 0.1371, 0.5, 0.004542, 0.5469, 0.01162, 0.5046, 0.1364, 0.5039, 0.1386, 0.5, 0.1391, 0.4957, 0.1373, 0.4935, 0.1307, 0.4538, 0.0137, 0.5, 0.004542, 0.5, 0.1371, 0.5, 0.1391, 0.4963, 0.1392, 0.4887, 0.1468, 0.4898, 0.1431, 0.49, 0.1433, 0.5, 0.15, 0.4888, 0.1504, 0.4887, 0.1468, 0.5, 0.15, 0.4886, 0.1542, 0.4888, 0.1504, 0.5, 0.15, 0.4907, 0.1572, 0.4886, 0.1542, 0.5, 0.15, 0.4932, 0.1598, 0.4907, 0.1572, 0.5, 0.15, 0.4968, 0.1604, 0.4932, 0.1598, 0.5, 0.15, 0.5, 0.1608, 0.4968, 0.1604, 0.5, 0.15, 0.5035, 0.1614, 0.5, 0.1608, 0.5, 0.15, 0.5061, 0.1588, 0.5035, 0.1614, 0.5, 0.15, 0.5094, 0.1573, 0.5061, 0.1588, 0.5, 0.15, 0.511, 0.154, 0.5094, 0.1573, 0.5, 0.15, 0.5132, 0.1505, 0.511, 0.154, 0.5, 0.15, 0.5102, 0.1471, 0.5132, 0.1505, 0.5, 0.15, 0.5094, 0.1436, 0.5102, 0.1471, 0.5, 0.15, 0.5067, 0.1412, 0.5094, 0.1436, 0.5, 0.15, 0.5039, 0.1386, 0.5067, 0.1412, 0.5, 0.15, 0.5, 0.1391, 0.5039, 0.1386, 0.5, 0.15, 0.4963, 0.1392, 0.5, 0.1391, 0.5, 0.15, 0.4929, 0.1407, 0.4963, 0.1392, 0.5, 0.15, 0.49, 0.1433, 0.4929, 0.1407, 0.5, 0.15, 0.4625, 0.3125, 0.475, 0.3125, 0.475, 0.4535, 0.4625, 0.4535, 0.4666, 0.3812, 0.4599, 0.4987, 0.4625, 0.4535, 0.4625, 0.4987, 0.45, 0.4535, 0.4602, 0.4535, 0.4599, 0.4987, 0.45, 0.4987, 0.45, 0.32, 0.45, 0.3125, 0.4625, 0.3125, 0.4625, 0.3819, 0.4602, 0.4535, 0.45, 0.4535, 0.4125, 0.3125, 0.4142, 0.3125, 0.4125, 0.4115, 0.4, 0.3125, 0.4082, 0.3125, 0.4125, 0.4115, 0.4125, 0.4535, 0.4, 0.4535, 0.6125, 0.429, 0.6144, 0.3125, 0.625, 0.3125, 0.625, 0.4535, 0.6125, 0.4535, 0.6, 0.3205, 0.6, 0.3125, 0.6098, 0.3125, 0.6125, 0.429, 0.6125, 0.4535, 0.6, 0.4535, 0.575, 0.3318, 0.578, 0.3934, 0.575, 0.4535, 0.575, 0.3951, 0.5625, 0.4987, 0.575, 0.4535, 0.575, 0.4987, 0.5625, 0.4535, 0.5726, 0.4535, 0.5625, 0.4987, 0.5625, 0.3781, 0.5653, 0.3125, 0.575, 0.3125, 0.575, 0.3318, 0.575, 0.3318, 0.575, 0.3951, 0.5726, 0.4535, 0.5625, 0.4535, 0.525, 0.3309, 0.525, 0.4535, 0.5133, 0.4535, 0.5151, 0.4187, 0.5125, 0.3364, 0.5125, 0.3125, 0.525, 0.3125, 0.5125, 0.4805, 0.5133, 0.4535, 0.525, 0.4535, 0.525, 0.4987, 0.5125, 0.4987, 0.5, 0.4535, 0.5112, 0.4535, 0.5125, 0.4805, 0.5125, 0.4987, 0.5, 0.4987, 0.5, 0.3125, 0.5125, 0.3125, 0.5125, 0.3364, 0.5125, 0.4166, 0.5112, 0.4535, 0.5, 0.4535, 0.5375, 0.4054, 0.5352, 0.3606, 0.5375, 0.3243, 0.5375, 0.3609, 0.5625, 0.3781, 0.5597, 0.3125, 0.5625, 0.3125, 0.5625, 0.3692, 0.5625, 0.3125, 0.5653, 0.3125, 0.5625, 0.3781, 0.5625, 0.3692, 0.425, 0.4987, 0.4323, 0.4987, 0.4314, 0.6884, 0.425, 0.6835, 0.425, 0.4535, 0.4338, 0.4535, 0.4323, 0.4987, 0.425, 0.4987, 0.4323, 0.4987, 0.4338, 0.4535, 0.4338, 0.4987, 0.4314, 0.6884, 0.4323, 0.4987, 0.4338, 0.4987, 0.4341, 0.6884, 0.425, 0.6835, 0.4314, 0.6884, 0.425, 0.6884, 0.4125, 0.6797, 0.425, 0.6835, 0.425, 0.6884, 0.4125, 0.6884, 0.4, 0.6822, 0.4125, 0.6797, 0.4125, 0.6884, 0.4, 0.6884, 0.3901, 0.6884, 0.4, 0.6822, 0.4, 0.6884, 0.3875, 0.4987, 0.3901, 0.6884, 0.3875, 0.6884, 0.3842, 0.4987, 0.3875, 0.4639, 0.3875, 0.4987, 0.3875, 0.6884, 0.3842, 0.4987, 0.3875, 0.4987, 0.5375, 0.4987, 0.5386, 0.4987, 0.5413, 0.6884, 0.5375, 0.6884, 0.5375, 0.4535, 0.5386, 0.4987, 0.5375, 0.4987, 0.5375, 0.4535, 0.541, 0.4987, 0.5386, 0.4987, 0.5413, 0.6884, 0.5386, 0.4987, 0.541, 0.4987, 0.4274, 0.7884, 0.4483, 0.7699, 0.4916, 0.8265, 0.4891, 0.8301, 0.4169, 0.814, 0.4274, 0.7884, 0.4891, 0.8301, 0.4881, 0.8341, 0.4171, 0.8408, 0.4169, 0.814, 0.4881, 0.8341, 0.4875, 0.838, 0.4256, 0.8648, 0.4171, 0.8408, 0.4875, 0.838, 0.4877, 0.842, 0.4378, 0.8858, 0.4275, 0.8694, 0.4256, 0.8648, 0.4877, 0.842, 0.4886, 0.8463, 0.4615, 0.8674, 0.472, 0.8779, 0.4615, 0.8674, 0.474, 0.875, 0.485, 0.8857, 0.472, 0.8779, 0.474, 0.875, 0.4865, 0.8809, 0.5, 0.8872, 0.485, 0.8857, 0.4865, 0.8809, 0.5, 0.8822, 0.5153, 0.8867, 0.5, 0.8872, 0.5, 0.8822, 0.5135, 0.8809, 0.5294, 0.88, 0.5153, 0.8867, 0.5135, 0.8809, 0.5261, 0.8753, 0.5404, 0.8689, 0.5294, 0.88, 0.5261, 0.8753, 0.5362, 0.8656, 0.5477, 0.855, 0.5404, 0.8689, 0.5362, 0.8656, 0.5436, 0.8535, 0.5514, 0.8396, 0.5477, 0.855, 0.5436, 0.8535, 0.5458, 0.8393, 0.55, 0.8234, 0.5514, 0.8396, 0.5458, 0.8393, 0.5461, 0.8375, 0.5453, 0.8247, 0.5443, 0.8075, 0.55, 0.8234, 0.5453, 0.8247, 0.5394, 0.8108, 0.5336, 0.7935, 0.5443, 0.8075, 0.5394, 0.8108, 0.5304, 0.7978, 0.5172, 0.7869, 0.5176, 0.7869, 0.5336, 0.7935, 0.5304, 0.7978, 0.5173, 0.7903, 0.5161, 0.79, 0.5, 0.7854, 0.5172, 0.7869, 0.5161, 0.79, 0.5, 0.7879, 0.4818, 0.7839, 0.5, 0.7854, 0.5, 0.7879, 0.4204, 0.7836, 0.4483, 0.7699, 0.4274, 0.7884, 0.4068, 0.8111, 0.4204, 0.7836, 0.4274, 0.7884, 0.4169, 0.814, 0.4081, 0.8412, 0.4068, 0.8111, 0.4169, 0.814, 0.4171, 0.8408, 0.4132, 0.8694, 0.4081, 0.8412, 0.4171, 0.8408, 0.4256, 0.8648, 0.4282, 0.8932, 0.4132, 0.8694, 0.4256, 0.8648, 0.4275, 0.8694, 0.4378, 0.8858, 0.4486, 0.9117, 0.4282, 0.8932, 0.4378, 0.8858, 0.4399, 0.8899, 0.4549, 0.9026, 0.4732, 0.9235, 0.4486, 0.9117, 0.4549, 0.9026, 0.4579, 0.9049, 0.4766, 0.9127, 0.5, 0.9232, 0.4732, 0.9235, 0.4766, 0.9127, 0.4785, 0.9133, 0.5, 0.9097, 0.526, 0.9209, 0.5, 0.9232, 0.5, 0.9097, 0.5218, 0.9074, 0.5509, 0.911, 0.526, 0.9209, 0.5218, 0.9074, 0.5421, 0.8983, 0.5712, 0.8928, 0.5509, 0.911, 0.5421, 0.8983, 0.557, 0.8843, 0.5582, 0.8827, 0.5857, 0.8689, 0.5712, 0.8928, 0.5582, 0.8827, 0.5725, 0.8641, 0.5956, 0.8413, 0.5857, 0.8689, 0.5725, 0.8641, 0.5844, 0.8409, 0.5889, 0.8124, 0.5956, 0.8413, 0.5844, 0.8409, 0.5779, 0.8155, 0.5731, 0.788, 0.5889, 0.8124, 0.5779, 0.8155, 0.566, 0.7928, 0.5516, 0.77, 0.5731, 0.788, 0.566, 0.7928, 0.548, 0.7747, 0.5372, 0.7279, 0.5739, 0.7408, 0.571, 0.7446, 0.5449, 0.705, 0.5877, 0.7227, 0.5739, 0.7408, 0.5372, 0.7279, 0.5877, 0.7227, 0.6195, 0.7566, 0.6005, 0.7694, 0.5739, 0.7408, 0.6195, 0.7566, 0.6392, 0.7981, 0.6176, 0.8042, 0.6005, 0.7694, 0.6392, 0.7981, 0.6459, 0.8433, 0.6254, 0.8425, 0.6176, 0.8042, 0.6459, 0.8433, 0.6392, 0.8886, 0.6206, 0.8818, 0.6254, 0.8425, 0.6392, 0.8886, 0.6198, 0.9305, 0.6026, 0.9171, 0.6206, 0.8818, 0.6198, 0.9305, 0.5861, 0.9618, 0.5705, 0.9394, 0.6026, 0.9171, 0.5978, 0.9134, 0.5705, 0.9394, 0.5509, 0.911, 0.5712, 0.8928, 0.615, 0.8797, 0.5978, 0.9134, 0.5712, 0.8928, 0.5857, 0.8689, 0.6193, 0.8423, 0.615, 0.8797, 0.5857, 0.8689, 0.5956, 0.8413, 0.612, 0.8058, 0.6193, 0.8423, 0.5956, 0.8413, 0.5889, 0.8124, 0.5961, 0.7724, 0.612, 0.8058, 0.5889, 0.8124, 0.5731, 0.788, 0.571, 0.7446, 0.5961, 0.7724, 0.5731, 0.788, 0.5516, 0.77, 0.5372, 0.7279, 0.571, 0.7446, 0.5516, 0.77, 0.5259, 0.7673, 0.5239, 0.7669, 0.5239, 0.7669, 0.5259, 0.7673, 0.548, 0.7747, 0.5336, 0.7935, 0.5176, 0.7869, 0.5172, 0.7869, 0.5237, 0.7675, 0.548, 0.7747, 0.566, 0.7928, 0.5443, 0.8075, 0.5336, 0.7935, 0.566, 0.7928, 0.5779, 0.8155, 0.55, 0.8234, 0.5443, 0.8075, 0.5779, 0.8155, 0.5844, 0.8409, 0.5514, 0.8396, 0.55, 0.8234, 0.5844, 0.8409, 0.5725, 0.8641, 0.5477, 0.855, 0.5514, 0.8396, 0.5725, 0.8641, 0.5582, 0.8827, 0.5404, 0.8689, 0.5477, 0.855, 0.5582, 0.8827, 0.557, 0.8843, 0.5421, 0.8983, 0.5294, 0.88, 0.5404, 0.8689, 0.5421, 0.8983, 0.5218, 0.9074, 0.5153, 0.8867, 0.5294, 0.88, 0.5218, 0.9074, 0.5, 0.9097, 0.5, 0.8872, 0.5153, 0.8867, 0.5, 0.9097, 0.4785, 0.9133, 0.4766, 0.9127, 0.485, 0.8857, 0.5, 0.8872, 0.4766, 0.9127, 0.4579, 0.9049, 0.4549, 0.9026, 0.472, 0.8779, 0.485, 0.8857, 0.4549, 0.9026, 0.4399, 0.8899, 0.4378, 0.8858, 0.4615, 0.8674, 0.472, 0.8779, 0.474, 0.875, 0.4615, 0.8674, 0.4886, 0.8463, 0.4912, 0.8502, 0.4865, 0.8809, 0.474, 0.875, 0.4912, 0.8502, 0.4956, 0.8518, 0.5, 0.8822, 0.4865, 0.8809, 0.4956, 0.8518, 0.5, 0.8523, 0.5135, 0.8809, 0.5, 0.8822, 0.5, 0.8523, 0.5044, 0.8515, 0.5261, 0.8753, 0.5135, 0.8809, 0.5044, 0.8515, 0.5075, 0.8483, 0.5362, 0.8656, 0.5261, 0.8753, 0.5075, 0.8483, 0.5096, 0.845, 0.5436, 0.8535, 0.5362, 0.8656, 0.5096, 0.845, 0.5111, 0.8416, 0.5458, 0.8393, 0.5436, 0.8535, 0.5111, 0.8416, 0.5112, 0.8379, 0.5453, 0.8247, 0.5461, 0.8375, 0.5458, 0.8393, 0.5112, 0.8379, 0.5111, 0.8344, 0.5394, 0.8108, 0.5453, 0.8247, 0.5111, 0.8344, 0.5104, 0.8304, 0.5304, 0.7978, 0.5394, 0.8108, 0.5104, 0.8304, 0.5071, 0.8282, 0.5161, 0.79, 0.5173, 0.7903, 0.5304, 0.7978, 0.5071, 0.8282, 0.5037, 0.8265, 0.5, 0.7879, 0.5161, 0.79, 0.5037, 0.8265, 0.5, 0.8252, 0.4818, 0.7839, 0.5, 0.7879, 0.5, 0.8252, 0.4961, 0.8261, 0.3856, 0.8795, 0.3785, 0.8424, 0.4081, 0.8412, 0.4132, 0.8694, 0.4047, 0.9114, 0.3856, 0.8795, 0.4132, 0.8694, 0.4282, 0.8932, 0.4323, 0.9352, 0.4047, 0.9114, 0.4282, 0.8932, 0.4486, 0.9117, 0.4665, 0.9449, 0.4323, 0.9352, 0.4486, 0.9117, 0.4732, 0.9235, 0.5, 0.9443, 0.4665, 0.9449, 0.4732, 0.9235, 0.5, 0.9232, 0.5, 0.9902, 0.4544, 0.9837, 0.4655, 0.9482, 0.5, 0.9443, 0.4544, 0.9837, 0.4131, 0.963, 0.4303, 0.9382, 0.4655, 0.9482, 0.4131, 0.963, 0.3825, 0.9287, 0.4024, 0.9132, 0.4303, 0.9382, 0.3825, 0.9287, 0.3598, 0.8889, 0.3826, 0.8806, 0.4024, 0.9132, 0.3598, 0.8889, 0.3524, 0.8434, 0.3785, 0.8424, 0.3826, 0.8806, 0.5, 0.1652, 0.5, 0.2236, 0.4906, 0.3033, 0.454, 0.2976, 0.4956, 0.1641, 0.4968, 0.1604, 0.5, 0.1608, 0.5047, 0.165, 0.5462, 0.2982, 0.5108, 0.3032, 0.5, 0.2236, 0.5, 0.1652, 0.5, 0.1608, 0.5035, 0.1614, 0.4388, 0.1086, 0.375, 0.07581, 0.3791, 0.06814, 0.3854, 0.06156, 0.4388, 0.1086, 0.3791, 0.06814, 0.5985, 0.08331, 0.559, 0.1101, 0.5971, 0.08037, 0.6179, 0.06425, 0.6214, 0.06783, 0.6015, 0.08881, 0.559, 0.1101, 0.5985, 0.08331, 0.6214, 0.06783, 0.6257, 0.07669, 0.5403, 0.9667, 0.5348, 0.9839, 0.5, 0.9902, 0.5, 0.9443, 0.5, 0.9232, 0.526, 0.9209, 0.5861, 0.9618, 0.5528, 0.9782, 0.5403, 0.9667, 0.526, 0.9209, 0.5509, 0.911, 0.5705, 0.9394, 0.5, 0.7132, 0.4921, 0.7008, 0.5, 0.7, 0.5097, 0.7011, 0.5, 0.7132, 0.5, 0.7, 0.3918, 0.7642, 0.3773, 0.763, 0.3805, 0.7566, 0.3805, 0.7566, 0.3866, 0.7507, 0.3918, 0.7642])
me_mesh.materials.append(mat_lambert4_001)
me_mesh.use_remesh_fix_poles = True
me_mesh.use_remesh_preserve_attributes = False
me_mesh.use_mirror_vertex_groups = False
me_mesh.update()
me_mesh.normals_split_custom_set([tuple(v) for v in zip(*[iter([0.9804, -0.09211, -0.1739, 0.7769, -0.08029, -0.6245, 0.7652, -0.02848, -0.6431, 0.9823, -0.04711, -0.1811, 0.7769, -0.08029, -0.6245, 0.4557, -0.04789, -0.8888, 0.4746, -0.01349, -0.8801, 0.7652, -0.02848, -0.6431, 0.1444, 0.002106, -0.9895, 0.08438, -0.008148, -0.9964, 0.01786, -0.0522, -0.9985, 0.1642, 0.00253, -0.9864, -0.08643, 0.03175, -0.9958, -0.08025, 0.03109, -0.9963, -0.07603, -0.008683, -0.9971, 0.1652, -0.01611, -0.9861, 0.1444, 0.002106, -0.9895, -0.08025, 0.03109, -0.9963, -0.08643, 0.03175, -0.9958, -0.2958, 0.01925, -0.9551, -0.2957, 0.01969, -0.9551, -0.2899, 0.009287, -0.957, -0.2827, 0.02353, -0.9589, -0.07603, -0.008683, -0.9971, -0.2957, 0.01969, -0.9551, -0.2958, 0.01925, -0.9551, -0.4729, -0.03915, -0.8803, -0.4702, -0.03873, -0.8817, -0.4657, -0.01684, -0.8848, -0.2899, 0.009287, -0.957, -0.6275, -0.02125, -0.7783, -0.708, -0.06666, -0.7031, -0.9246, -0.002026, -0.381, -0.8018, -0.05047, -0.5954, -0.9554, -0.03318, -0.2933, -0.9246, -0.002026, -0.381, -0.708, -0.06666, -0.7031, -0.951, -0.01639, -0.3089, -0.9999, -0.004943, 0.009133, -0.9995, -0.02583, -0.01556, -0.9481, -0.01673, -0.3175, -0.9999, -0.004943, 0.009133, -0.9527, -0.01206, 0.3035, -0.9564, -0.02965, 0.2905, -0.9995, -0.02583, -0.01556, -0.9491, -0.03817, 0.3127, -0.9372, -0.02245, 0.3481, -0.7802, -0.0288, 0.6248, -0.8619, -0.02438, 0.5065, -0.7069, -0.02586, 0.7069, -0.7175, -0.03135, 0.6958, -0.7802, -0.0288, 0.6248, -0.9372, -0.02245, 0.3481, -0.3098, 0.06108, 0.9489, -0.5594, 0.03674, 0.8281, -0.3111, 0.06087, 0.9484, -0.3002, 0.02638, 0.9535, -0.6056, -0.01164, 0.7957, -0.6224, 0.007536, 0.7827, -0.6212, 0.00798, 0.7836, -0.3182, 0.06007, 0.9461, -0.317, 0.06019, 0.9465, 0.01928, 0.07739, 0.9968, 0.03929, 0.03683, 0.9985, -0.3002, 0.02638, 0.9535, -0.3111, 0.06087, 0.9484, -0.08065, 0.0858, 0.993, -0.3098, 0.06108, 0.9489, -0.317, 0.06019, 0.9465, -0.3182, 0.06007, 0.9461, 0.01699, 0.07765, 0.9968, 0.08452, 0.0634, 0.9944, 0.3262, 0.06601, 0.943, 0.3318, 0.03396, 0.9427, 0.03929, 0.03683, 0.9985, 0.01928, 0.07739, 0.9968, 0.01699, 0.07765, 0.9968, 0.5328, 0.04166, 0.8452, 0.5555, 0.06178, 0.8293, 0.7403, 0.04855, 0.6705, 0.6444, 0.05723, 0.7625, 0.6464, 0.05712, 0.7609, 0.6417, 0.0573, 0.7648, 0.8214, 0.04244, 0.5688, 0.8229, 0.04219, 0.5667, 0.8205, 0.04245, 0.5701, 0.7403, 0.04855, 0.6705, 0.7632, 0.05307, 0.644, 0.8229, 0.04219, 0.5667, 0.8214, 0.04244, 0.5688, 0.9786, -0.008949, 0.2055, 0.9805, -0.01026, 0.1964, 0.9756, 0.001634, 0.2197, 0.8205, 0.04245, 0.5701, 0.9964, -0.07212, 0.04544, 0.9832, -0.06476, -0.1705, 0.9785, -0.1366, -0.1547, 0.9785, -0.1366, -0.1547, 0.9654, -0.08661, 0.2458, 0.9964, -0.07212, 0.04544, 0.0, -1.0, -1.045e-06, 0.0, -1.0, -4.432e-07, 0.0, -1.0, -1.644e-07, 0.0, -1.0, -2.395e-07, 0.0, -1.0, -6.732e-07, 0.0, -1.0, -5.146e-07, 0.0, -1.0, -1.045e-06, 0.0, -1.0, -6.732e-07, 0.0, -1.0, -8.176e-07, 0.0, -1.0, -1.743e-07, 0.0, -1.0, 3.874e-07, 0.0, -1.0, 1.559e-07, 0.0, -1.0, 3.86e-07, 0.0, -1.0, 6.822e-07, 0.0, -1.0, -5.146e-07, 0.0, -1.0, -1.743e-07, 0.0005365, -1.0, 0.001609, 0.0, -1.0, 0.0, 0.0, -1.0, 3.86e-07, 0.0, -1.0, 1.559e-07, -0.0002177, -1.0, 0.0002096, 0.001356, -1.0, 0.002996, 0.0005365, -1.0, 0.001609, -0.0002177, -1.0, 0.0002096, 3.072e-06, -1.0, 0.0001022, 0.0008919, -1.0, 0.001334, 0.001356, -1.0, 0.002996, 3.072e-06, -1.0, 0.0001022, 0.00039, -1.0, -1.701e-05, 0.0, -1.0, 1.271e-07, 0.0008919, -1.0, 0.001334, 0.00039, -1.0, -1.701e-05, 1.103e-05, -1.0, -1.51e-05, 0.0, -1.0, 1.777e-07, 0.0, -1.0, 0.0, 0.0, -1.0, 1.271e-07, 0.0, -1.0, 1.777e-07, -2.084e-05, -1.0, 1.132e-05, -1.865e-05, -1.0, 9.985e-06, 0.0, -1.0, 0.0, 0.0, -1.0, 0.0, -1.865e-05, -1.0, 9.985e-06, 0.0, -1.0, -3.099e-08, 0.0, -1.0, -4.971e-07, 0.0, -1.0, 0.0, 0.0, -1.0, -3.099e-08, 0.0, -1.0, -1.991e-07, 0.0, -1.0, -4.886e-07, 0.0, -1.0, -4.971e-07, 0.0, -1.0, -1.991e-07, 0.0, -1.0, -1.718e-07, 0.0, -1.0, 0.0, 0.0, -1.0, -4.886e-07, 0.0, -1.0, -1.718e-07, 0.0, -1.0, 1.969e-09, 0.0, -1.0, 2.052e-07, 0.0, -1.0, 0.0, 0.0, -1.0, 1.969e-09, 0.0, -1.0, 5.125e-08, 0.0, -1.0, 9.533e-07, 0.0, -1.0, 2.052e-07, 0.0, -1.0, 5.125e-08, 0.0, -1.0, 1.095e-07, 0.0, -1.0, 5.25e-07, 0.0, -1.0, 1.542e-06, 0.0, -1.0, 1.647e-06, 0.0, -1.0, 9.533e-07, 0.0, -1.0, 5.25e-07, 0.0, -1.0, 7.683e-07, 0.0, -1.0, 6.902e-07, 0.0, -1.0, 7.144e-07, 0.0, -1.0, 1.438e-06, 0.0, -1.0, 1.542e-06, 0.0, -1.0, 6.902e-07, 0.0, -1.0, 4.675e-07, 0.0, -1.0, 0.0, 0.0, -1.0, 7.144e-07, 0.0, -1.0, 4.675e-07, 0.0, -1.0, -6.854e-08, 0.0, -1.0, 0.0, 0.0, -1.0, 0.0, 0.0, -1.0, -6.854e-08, 0.0, -1.0, -3.869e-08, 0.0, -1.0, 0.0, 0.0, -1.0, 0.0, 0.0, -1.0, 0.0, 0.0, -1.0, -3.869e-08, 0.0, -1.0, 7.182e-08, 0.0, -1.0, 0.0, 0.0, -1.0, 0.0, 0.0, -1.0, 7.182e-08, 0.0, -1.0, -2.483e-07, 0.0, -1.0, -1.644e-07, 0.0, -1.0, -4.432e-07, 0.04089, 0.9991, -0.01024, 0.01843, 0.9997, -0.0131, 0.005103, 1.0, -0.002449, 0.01259, 0.9999, -0.009056, 0.01843, 0.9997, -0.0131, 0.02095, 0.9995, -0.02245, 0.01359, 0.9998, -0.01586, 0.00352, 1.0, -0.00659, 0.005103, 1.0, -0.002449, 0.01359, 0.9998, -0.01586, 0.0006719, 1.0, 0.001855, 0.0002334, 1.0, 0.001138, 0.003692, 1.0, -0.007007, 0.00352, 1.0, -0.00659, 0.0006719, 1.0, 0.001855, 0.002851, 0.9995, 0.03181, -0.007091, 1.0, 0.002216, -0.006203, 1.0, -0.005258, 0.0002334, 1.0, 0.001138, 0.002851, 0.9995, 0.03181, 0.01353, 0.9971, 0.07429, 0.01353, 0.9971, 0.07429, 0.02575, 0.9966, 0.07815, 0.0014, 0.9999, 0.01075, -0.007091, 1.0, 0.002216, 0.02575, 0.9966, 0.07815, 0.05785, 0.995, 0.08126, 0.01128, 0.9998, 0.01554, 0.0014, 0.9999, 0.01075, 0.05785, 0.995, 0.08126, 0.08823, 0.9939, 0.06666, 0.01702, 0.9998, 0.0142, 0.01128, 0.9998, 0.01554, 0.08823, 0.9939, 0.06666, 0.1112, 0.9931, 0.03789, 0.02351, 0.9997, 0.00543, 0.01702, 0.9998, 0.0142, 0.1112, 0.9931, 0.03789, 0.1007, 0.9949, -0.003733, 0.0177, 0.9998, 0.003136, 0.02351, 0.9997, 0.00543, 0.1007, 0.9949, -0.003733, 0.2154, 0.9739, -0.0711, 0.03834, 0.9991, 0.01782, 0.0177, 0.9998, 0.003136, 0.2154, 0.9739, -0.0711, 0.2963, 0.9292, -0.2208, 0.2547, 0.95, -0.1806, 0.07802, 0.9967, 0.02339, 0.03834, 0.9991, 0.01782, 0.2963, 0.9292, -0.2208, 0.1167, 0.9799, -0.1617, -0.01198, 0.9993, -0.03428, 5.83e-05, 0.9965, -0.08367, 0.2547, 0.95, -0.1806, 0.1167, 0.9799, -0.1617, 0.01212, 0.9993, -0.03499, -0.006427, 1.0, -0.004935, -0.01198, 0.9993, -0.03428, 0.01212, 0.9993, -0.03499, 0.0, 1.0, 2.094e-06, 0.0, 1.0, 1.073e-06, 0.0, 1.0, 4.791e-07, 0.0, 1.0, 1.016e-06, -0.006427, 1.0, -0.004935, 0.0, 1.0, 1.073e-06, 0.0, 1.0, 0.0, 0.0, 1.0, -9.917e-08, 0.0, 1.0, -7.577e-08, 0.0, 1.0, 4.791e-07, 0.0, 1.0, 0.0, 0.01172, 0.9998, 0.01567, -2.108e-05, 1.0, 0.006546, 0.0, 1.0, -9.917e-08, 0.01172, 0.9998, 0.01567, 0.05681, 0.9975, 0.04219, 0.01105, 0.9998, 0.01638, -2.108e-05, 1.0, 0.006546, 0.05681, 0.9975, 0.04219, 0.1297, 0.9906, 0.04401, 0.03035, 0.9994, 0.01365, 0.01105, 0.9998, 0.01638, 0.1297, 0.9906, 0.04401, 0.1121, 0.9937, 0.002289, 0.02681, 0.9996, -0.007259, 0.03035, 0.9994, 0.01365, 0.1121, 0.9937, 0.002289, 0.04089, 0.9991, -0.01024, 0.01259, 0.9999, -0.009056, 0.02681, 0.9996, -0.007259, -0.5556, 0.02658, 0.831, -0.3511, -0.0004568, 0.9364, -0.3591, 0.2442, 0.9008, -0.52, 0.314, 0.7944, -0.8607, 0.03873, 0.5076, -0.5556, 0.02658, 0.831, -0.52, 0.314, 0.7944, -0.7398, 0.3717, 0.5608, -0.9664, 0.01114, 0.2568, -0.8607, 0.03873, 0.5076, -0.7398, 0.3717, 0.5608, -0.9098, 0.3208, 0.2635, -0.9987, 0.01866, -0.0473, -0.9664, 0.01114, 0.2568, -0.9098, 0.3208, 0.2635, -0.9524, 0.3042, 0.02148, -0.9322, 0.05721, -0.3573, -0.9987, 0.01866, -0.0473, -0.9524, 0.3042, 0.02148, -0.8986, 0.2825, -0.3357, -0.851, 0.1047, -0.5146, -0.9322, 0.05721, -0.3573, -0.8986, 0.2825, -0.3357, -0.7796, 0.1555, -0.6066, -0.4779, 0.07809, -0.8749, -0.6617, 0.1274, -0.7389, -0.851, 0.1047, -0.5146, -0.7796, 0.1555, -0.6066, -0.5993, 0.1086, -0.7932, -0.2934, -0.002495, -0.956, -0.4779, 0.07809, -0.8749, -0.5993, 0.1086, -0.7932, -0.385, 0.1214, -0.9149, -0.2846, 0.1052, -0.9529, -0.2612, -0.0456, -0.9642, -0.2934, -0.002495, -0.956, -0.385, 0.1214, -0.9149, 0.2367, 0.03627, -0.9709, -0.05891, -0.03475, -0.9977, -0.08241, 0.2401, -0.9672, 0.2573, 0.292, -0.9212, 0.5177, 0.139, -0.8442, 0.2367, 0.03627, -0.9709, 0.2573, 0.292, -0.9212, 0.5501, 0.2701, -0.7902, 0.6233, 0.1727, -0.7627, 0.5177, 0.139, -0.8442, 0.5501, 0.2701, -0.7902, 0.6824, 0.249, -0.6873, 0.9512, 0.1435, -0.273, 0.9035, 0.1518, -0.4009, 0.8582, 0.2253, -0.4613, 0.9474, 0.2344, -0.2181, 0.9935, 0.11, 0.02754, 0.9512, 0.1435, -0.273, 0.9474, 0.2344, -0.2181, 0.9719, 0.2263, 0.06496, 0.9532, 0.07245, 0.2934, 0.9935, 0.11, 0.02754, 0.9719, 0.2263, 0.06496, 0.9288, 0.1021, 0.3561, 0.8174, 0.02612, 0.5755, 0.9532, 0.07245, 0.2934, 0.9288, 0.1021, 0.3561, 0.7731, -0.08751, 0.6283, 0.7128, 0.008858, 0.7013, 0.8174, 0.02612, 0.5755, 0.7731, -0.08751, 0.6283, 0.6482, 0.03076, 0.7609, 0.4151, 0.0004753, 0.9098, 0.7128, 0.008858, 0.7013, 0.6482, 0.03076, 0.7609, 0.3218, 0.1074, 0.9407, 0.09622, -0.03911, 0.9946, 0.4151, 0.0004753, 0.9098, 0.3218, 0.1074, 0.9407, 0.05268, 0.08304, 0.9952, -0.1937, 0.08531, 0.9773, -0.1114, -0.0577, 0.9921, 0.09622, -0.03911, 0.9946, 0.05268, 0.08304, 0.9952, 0.4746, -0.01349, -0.8801, 0.1652, -0.01611, -0.9861, 0.2367, 0.03627, -0.9709, 0.5177, 0.139, -0.8442, 0.7652, -0.02848, -0.6431, 0.4746, -0.01349, -0.8801, 0.5177, 0.139, -0.8442, 0.6233, 0.1727, -0.7627, 0.7784, 0.1439, -0.611, 0.9823, -0.04711, -0.1811, 0.7652, -0.02848, -0.6431, 0.7784, 0.1439, -0.611, 0.9035, 0.1518, -0.4009, 0.9512, 0.1435, -0.273, 0.9992, -0.02644, 0.03112, 0.9823, -0.04711, -0.1811, 0.9512, 0.1435, -0.273, 0.9935, 0.11, 0.02754, 0.9756, 0.001634, 0.2197, 0.9992, -0.02644, 0.03112, 0.9935, 0.11, 0.02754, 0.9532, 0.07245, 0.2934, 0.8205, 0.04245, 0.5701, 0.9756, 0.001634, 0.2197, 0.9532, 0.07245, 0.2934, 0.8174, 0.02612, 0.5755, 0.7403, 0.04855, 0.6705, 0.8205, 0.04245, 0.5701, 0.8174, 0.02612, 0.5755, 0.7128, 0.008858, 0.7013, 0.4151, 0.0004753, 0.9098, 0.5328, 0.04166, 0.8452, 0.7403, 0.04855, 0.6705, 0.03929, 0.03683, 0.9985, 0.3318, 0.03396, 0.9427, 0.4151, 0.0004753, 0.9098, 0.09622, -0.03911, 0.9946, -0.3002, 0.02638, 0.9535, 0.03929, 0.03683, 0.9985, 0.09622, -0.03911, 0.9946, -0.1114, -0.0577, 0.9921, -0.6056, -0.01164, 0.7957, -0.3002, 0.02638, 0.9535, -0.3511, -0.0004568, 0.9364, -0.5556, 0.02658, 0.831, -0.7802, -0.0288, 0.6248, -0.7175, -0.03135, 0.6958, -0.8558, -0.06698, 0.5129, -0.8558, -0.06698, 0.5129, -0.9491, -0.03817, 0.3127, -0.7802, -0.0288, 0.6248, -0.9995, -0.02583, -0.01556, -0.9564, -0.02965, 0.2905, -0.9664, 0.01114, 0.2568, -0.9987, 0.01866, -0.0473, -0.9481, -0.01673, -0.3175, -0.9995, -0.02583, -0.01556, -0.9987, 0.01866, -0.0473, -0.9322, 0.05721, -0.3573, -0.9246, -0.002026, -0.381, -0.9481, -0.01673, -0.3175, -0.9322, 0.05721, -0.3573, -0.851, 0.1047, -0.5146, -0.6617, 0.1274, -0.7389, -0.6275, -0.02125, -0.7783, -0.9246, -0.002026, -0.381, -0.2899, 0.009287, -0.957, -0.4657, -0.01684, -0.8848, -0.4779, 0.07809, -0.8749, -0.2934, -0.002495, -0.956, -0.2612, -0.0456, -0.9642, -0.2827, 0.02353, -0.9589, -0.2899, 0.009287, -0.957, -0.2934, -0.002495, -0.956, 0.1652, -0.01611, -0.9861, -0.07603, -0.008683, -0.9971, -0.05891, -0.03475, -0.9977, 0.2367, 0.03627, -0.9709, 0.0, 1.0, 1.629e-10, 0.0, 1.0, -6.349e-08, 0.0, 1.0, -7.577e-08, 0.0, 1.0, -9.917e-08, 0.0003813, 1.0, -0.0007724, 0.0004425, 1.0, -0.0008962, 0.0, 1.0, -9.465e-08, 0.0, 1.0, -4.647e-08, 0.0, 1.0, 1.387e-06, -0.008416, 1.0, -0.002348, -0.006427, 1.0, -0.004935, 0.0, 1.0, 1.016e-06, 0.0, 1.0, -6.349e-08, 0.0, 1.0, 1.629e-10, 0.0, 1.0, 1.387e-06, -0.01013, 0.9999, -0.002826, -0.02624, 0.9996, -0.0124, -0.01198, 0.9993, -0.03428, -0.006427, 1.0, -0.004935, -0.008416, 1.0, -0.002348, -0.01013, 0.9999, -0.002826, -0.01311, 0.9999, -0.00366, -0.02244, 0.9997, -0.008542, -0.01519, 0.9998, 0.0116, 5.83e-05, 0.9965, -0.08367, -0.01198, 0.9993, -0.03428, -0.02624, 0.9996, -0.0124, -0.01959, 0.9998, 0.01057, 0.03834, 0.9991, 0.01782, 0.07802, 0.9967, 0.02339, -0.01519, 0.9998, 0.0116, -0.01959, 0.9998, 0.01057, 0.005918, 0.9996, 0.02843, 0.0177, 0.9998, 0.003136, 0.03834, 0.9991, 0.01782, 0.005918, 0.9996, 0.02843, -0.002442, 1.0, 0.003018, 6.373e-05, 1.0, 0.003364, -0.003381, 1.0, -0.004068, 6.373e-05, 1.0, 0.003364, -0.002142, 1.0, -0.002148, -0.006599, 1.0, -0.001355, -0.003381, 1.0, -0.004068, -0.002142, 1.0, -0.002148, -0.00746, 1.0, -0.001023, -0.00164, 1.0, -0.002434, -0.006599, 1.0, -0.001355, -0.00746, 1.0, -0.001023, -0.006383, 1.0, -0.003321, -0.005932, 1.0, -0.003538, -0.00164, 1.0, -0.002434, -0.006383, 1.0, -0.003321, -0.006791, 0.9999, -0.01144, -0.00972, 0.9999, -0.007078, -0.005932, 1.0, -0.003538, -0.006791, 0.9999, -0.01144, 0.0002334, 1.0, 0.001138, -0.006203, 1.0, -0.005258, -0.001414, 1.0, -0.007666, -0.001414, 1.0, -0.007666, 0.003692, 1.0, -0.007007, 0.0002334, 1.0, 0.001138, 8.951e-05, 1.0, 0.001853, 0.003863, 1.0, -0.006798, 0.01038, 0.9999, -0.004522, -0.002539, 1.0, -0.009328, 8.951e-05, 1.0, 0.001853, 0.01038, 0.9999, -0.004522, 0.007606, 0.9999, -0.008366, -0.00752, 0.9999, -0.01084, -0.002539, 1.0, -0.009328, 0.007606, 0.9999, -0.008366, -0.002235, 1.0, -0.009268, -0.008119, 1.0, 0.003472, -0.00752, 0.9999, -0.01084, -0.002235, 1.0, -0.009268, -0.006962, 1.0, 0.004946, -0.008829, 0.9999, 0.005765, -0.008119, 1.0, 0.003472, -0.006962, 1.0, 0.004946, -0.01095, 0.9999, 0.005707, -0.004534, 1.0, 0.003176, -0.008829, 0.9999, 0.005765, -0.01095, 0.9999, 0.005707, -0.004891, 1.0, 0.0006776, 0.001333, 1.0, -0.002583, -0.003932, 1.0, 0.002222, -0.001764, 1.0, 0.008456, -0.002878, 1.0, -0.003326, -0.00296, 1.0, -0.001942, 0.0, 1.0, 3.418e-08, -0.00388, 1.0, -0.001104, -0.002878, 1.0, -0.003326, 0.0, 1.0, 3.418e-08, -0.0008175, 1.0, -0.0004671, -0.00388, 1.0, -0.001104, 0.0, 1.0, 3.418e-08, -0.001213, 1.0, -0.0004705, -0.0008175, 1.0, -0.0004671, 0.0, 1.0, 3.418e-08, 7.739e-05, 1.0, 0.001443, -0.001213, 1.0, -0.0004705, 0.0, 1.0, 3.418e-08, -0.002413, 1.0, -0.006476, 7.739e-05, 1.0, 0.001443, 0.0, 1.0, 3.418e-08, -0.006468, 1.0, -0.006826, -0.002413, 1.0, -0.006476, 0.0, 1.0, 3.418e-08, -0.007153, 1.0, 0.001892, -0.006468, 1.0, -0.006826, 0.0, 1.0, 3.418e-08, -0.006691, 1.0, 0.003287, -0.007153, 1.0, 0.001892, 0.0, 1.0, 3.418e-08, -0.002721, 1.0, 0.001586, -0.006691, 1.0, 0.003287, 0.0, 1.0, 3.418e-08, 0.0, 1.0, 2.497e-08, -0.002721, 1.0, 0.001586, 0.0, 1.0, 3.418e-08, 0.0, 1.0, 1.807e-07, 0.0, 1.0, 2.497e-08, 0.0, 1.0, 3.418e-08, -0.01311, 0.9999, -0.00366, 0.0, 1.0, 1.807e-07, 0.0, 1.0, 3.418e-08, -0.02244, 0.9997, -0.008542, -0.01311, 0.9999, -0.00366, 0.0, 1.0, 3.418e-08, -0.0143, 0.9997, 0.01937, -0.02244, 0.9997, -0.008542, 0.0, 1.0, 3.418e-08, 0.00224, 0.9997, 0.02506, -0.0143, 0.9997, 0.01937, 0.0, 1.0, 3.418e-08, -0.004222, 1.0, 9.482e-05, 0.00224, 0.9997, 0.02506, 0.0, 1.0, 3.418e-08, -0.003636, 1.0, -0.002901, -0.004222, 1.0, 9.482e-05, 0.0, 1.0, 3.418e-08, -0.003768, 1.0, -0.004321, -0.003636, 1.0, -0.002901, 0.0, 1.0, 3.418e-08, -0.00296, 1.0, -0.001942, -0.003768, 1.0, -0.004321, 0.0, 1.0, 3.418e-08, 0.0002956, -1.0, -0.0002294, 0.0002956, -1.0, -0.0002294, 0.00039, -1.0, -1.701e-05, 3.072e-06, -1.0, 0.0001022, -5.369e-05, -1.0, -0.0001987, -5.369e-05, -1.0, -0.0001987, -5.365e-05, -1.0, -0.0001991, 0.000285, -1.0, -0.0002149, -3.311e-05, -1.0, 3.316e-05, -1.989e-05, -1.0, -8.058e-06, -1.918e-05, -1.0, -7.69e-06, 1.103e-05, -1.0, -1.51e-05, 0.00039, -1.0, -1.701e-05, 0.0002956, -1.0, -0.0002294, 0.0002956, -1.0, -0.0002294, 0.000285, -1.0, -0.0002149, 1.888e-05, -1.0, -7.321e-05, -4.211e-05, -1.0, 2.255e-05, -1.865e-05, -1.0, 9.985e-06, -2.084e-05, -1.0, 1.132e-05, -1.918e-05, -1.0, -7.69e-06, -1.989e-05, -1.0, -8.058e-06, -3.311e-05, -1.0, 3.316e-05, 4.279e-05, -1.0, 4.944e-05, 0.0, -1.0, -7.173e-08, 0.0, -1.0, -3.099e-08, -1.865e-05, -1.0, 9.985e-06, -4.211e-05, -1.0, 2.255e-05, 4.279e-05, -1.0, 4.944e-05, 0.0, -1.0, -3.689e-08, 0.0, -1.0, 1.353e-07, 0.0, -1.0, -1.991e-07, 0.0, -1.0, -3.099e-08, 0.0, -1.0, -7.173e-08, 0.0, -1.0, -3.689e-08, 0.0, -1.0, 7.538e-08, 0.0, -1.0, 2.725e-07, 0.0, -1.0, -1.718e-07, 0.0, -1.0, -1.991e-07, 0.0, -1.0, 1.353e-07, 0.0, -1.0, 7.538e-08, 0.0, -1.0, 1.479e-07, 0.0, -1.0, 3.071e-08, 0.0, -1.0, 1.969e-09, 0.0, -1.0, -1.718e-07, 0.0, -1.0, 2.725e-07, 0.0, -1.0, 1.479e-07, 0.0, -1.0, 2.022e-08, 0.0, -1.0, -1.543e-07, 0.0, -1.0, 5.125e-08, 0.0, -1.0, 1.969e-09, 0.0, -1.0, 3.071e-08, 0.0, -1.0, 2.022e-08, 0.0, -1.0, -4.815e-07, 0.0, -1.0, 1.095e-07, 0.0, -1.0, -1.662e-07, 0.0, -1.0, 5.25e-07, 0.0, -1.0, -1.662e-07, 0.0, -1.0, 7.683e-07, 0.0, -1.0, 5.25e-07, 0.0, -1.0, 9.41e-08, 0.0, -1.0, 4.675e-07, 0.0, -1.0, 6.902e-07, 0.0, -1.0, -1.941e-07, 0.0, -1.0, -1.438e-07, 0.0, -1.0, 8.369e-07, 0.0, -1.0, -1.409e-07, 0.0, -1.0, -6.854e-08, 0.0, -1.0, 4.675e-07, 0.0, -1.0, 9.41e-08, 0.0, -1.0, 8.369e-07, 0.0, -1.0, 5.386e-07, 0.0, -1.0, 3.767e-08, 0.0, -1.0, -3.869e-08, 0.0, -1.0, -6.854e-08, 0.0, -1.0, -1.409e-07, 0.0, -1.0, 5.386e-07, 0.0, -1.0, 4.075e-08, 0.0, -1.0, 9.723e-08, 0.0, -1.0, 7.182e-08, 0.0, -1.0, -3.869e-08, 0.0, -1.0, 3.767e-08, 0.0, -1.0, 4.075e-08, 0.0, -1.0, 1.573e-08, 0.0, -1.0, -2.483e-07, 0.0, -1.0, 7.182e-08, 0.0, -1.0, 9.723e-08, 0.0, -1.0, 1.573e-08, 0.0, -1.0, 4.52e-09, 0.0, -1.0, 1.433e-08, 0.0, -1.0, 1.433e-08, 0.0, -1.0, -1.644e-07, 0.0, -1.0, 1.433e-08, 0.0, -1.0, 1.433e-08, 0.0, -1.0, 4.52e-09, 0.0, -1.0, 1.323e-07, 0.0, -1.0, 2.053e-07, 0.0, -1.0, 1.864e-07, 0.0, -1.0, 2.627e-07, 0.0, -1.0, -2.395e-07, 0.0, -1.0, -1.644e-07, 0.0, -1.0, -3.036e-07, 0.0, -1.0, 1.864e-07, 0.0, -1.0, 2.053e-07, 0.0, -1.0, 1.323e-07, 0.0, -1.0, -8.576e-09, 0.0, -1.0, -1.114e-08, 0.0, -1.0, -1.114e-08, 0.0, -1.0, -1.743e-07, 0.0, -1.0, -8.176e-07, 0.0, -1.0, -1.114e-08, 0.0, -1.0, -1.114e-08, 0.0, -1.0, -8.576e-09, 0.0, -1.0, 3.883e-07, 0.0, -1.0, 7.582e-08, 0.0, -1.0, 1.559e-07, 0.0, -1.0, 3.874e-07, 0.0, -1.0, -1.743e-07, -0.0003271, -1.0, 5.859e-08, -0.0002177, -1.0, 0.0002096, 0.0, -1.0, 1.559e-07, 0.0, -1.0, 7.582e-08, 0.0, -1.0, 3.883e-07, -0.0003269, -1.0, -5.84e-08, -5.369e-05, -1.0, -0.0001987, -5.369e-05, -1.0, -0.0001987, 3.072e-06, -1.0, 0.0001022, -0.0002177, -1.0, 0.0002096, -0.0003271, -1.0, 5.859e-08, -0.0003269, -1.0, -5.84e-08, -5.365e-05, -1.0, -0.0001991, 4.279e-05, -1.0, 4.944e-05, -3.311e-05, -1.0, 3.316e-05, 1.888e-05, -1.0, -7.321e-05, 0.0002735, -1.0, 8.754e-05, 0.0, -1.0, -3.689e-08, 4.279e-05, -1.0, 4.944e-05, 0.0002735, -1.0, 8.754e-05, 0.0, -1.0, 7.538e-08, 0.0, -1.0, -3.689e-08, 0.0002735, -1.0, 8.754e-05, 0.0, -1.0, 1.479e-07, 0.0, -1.0, 7.538e-08, 0.0002735, -1.0, 8.754e-05, 0.0, -1.0, 2.022e-08, 0.0, -1.0, 1.479e-07, 0.0002735, -1.0, 8.754e-05, 0.0, -1.0, -4.815e-07, 0.0, -1.0, 2.022e-08, 0.0002735, -1.0, 8.754e-05, 0.0, -1.0, -5.9e-07, 0.0, -1.0, -4.815e-07, 0.0002735, -1.0, 8.754e-05, 0.0, -1.0, -1.438e-07, 0.0, -1.0, -5.9e-07, 0.0002735, -1.0, 8.754e-05, 0.0, -1.0, 8.369e-07, 0.0, -1.0, -1.438e-07, 0.0002735, -1.0, 8.754e-05, 0.0, -1.0, 5.386e-07, 0.0, -1.0, 8.369e-07, 0.0002735, -1.0, 8.754e-05, 0.0, -1.0, 4.075e-08, 0.0, -1.0, 5.386e-07, 0.0002735, -1.0, 8.754e-05, 0.0, -1.0, 1.573e-08, 0.0, -1.0, 4.075e-08, 0.0002735, -1.0, 8.754e-05, 0.0, -1.0, 4.52e-09, 0.0, -1.0, 1.573e-08, 0.0002735, -1.0, 8.754e-05, 0.0, -1.0, 1.323e-07, 0.0, -1.0, 4.52e-09, 0.0002735, -1.0, 8.754e-05, 0.0, -1.0, -8.576e-09, 0.0, -1.0, 1.323e-07, 0.0002735, -1.0, 8.754e-05, 0.0, -1.0, 3.883e-07, 0.0, -1.0, -8.576e-09, 0.0002735, -1.0, 8.754e-05, -0.0003269, -1.0, -5.84e-08, 0.0, -1.0, 3.883e-07, 0.0002735, -1.0, 8.754e-05, -5.365e-05, -1.0, -0.0001991, -0.0003269, -1.0, -5.84e-08, 0.0002735, -1.0, 8.754e-05, 0.000285, -1.0, -0.0002149, -5.365e-05, -1.0, -0.0001991, 0.0002735, -1.0, 8.754e-05, 1.888e-05, -1.0, -7.321e-05, 0.000285, -1.0, -0.0002149, 0.0002735, -1.0, 8.754e-05, -0.8018, -0.05047, -0.5954, -0.951, -0.01639, -0.3089, -0.9481, -0.01673, -0.3175, -0.9246, -0.002026, -0.381, -0.9554, -0.03318, -0.2933, -0.6617, 0.1274, -0.7389, -0.9246, -0.002026, -0.381, -0.851, 0.1047, -0.5146, -0.4657, -0.01684, -0.8848, -0.6275, -0.02125, -0.7783, -0.6617, 0.1274, -0.7389, -0.4779, 0.07809, -0.8749, -0.4702, -0.03873, -0.8817, -0.4729, -0.03915, -0.8803, -0.8018, -0.05047, -0.5954, -0.708, -0.06666, -0.7031, -0.6275, -0.02125, -0.7783, -0.4657, -0.01684, -0.8848, 0.01786, -0.0522, -0.9985, 0.1642, 0.00253, -0.9864, 0.1444, 0.002106, -0.9895, 0.4557, -0.04789, -0.8888, 0.08438, -0.008148, -0.9964, 0.1444, 0.002106, -0.9895, 0.1652, -0.01611, -0.9861, 0.4746, -0.01349, -0.8801, 0.9964, -0.07212, 0.04544, 0.9654, -0.08661, 0.2458, 0.9804, -0.09211, -0.1739, 0.9823, -0.04711, -0.1811, 0.9992, -0.02644, 0.03112, 0.9805, -0.01026, 0.1964, 0.9786, -0.008949, 0.2055, 0.9832, -0.06476, -0.1705, 0.9964, -0.07212, 0.04544, 0.9992, -0.02644, 0.03112, 0.9756, 0.001634, 0.2197, 0.6444, 0.05723, 0.7625, 0.7632, 0.05307, 0.644, 0.7403, 0.04855, 0.6705, 0.5555, 0.06178, 0.8293, 0.4151, 0.0004753, 0.9098, 0.7403, 0.04855, 0.6705, 0.7128, 0.008858, 0.7013, 0.3318, 0.03396, 0.9427, 0.5328, 0.04166, 0.8452, 0.4151, 0.0004753, 0.9098, 0.3262, 0.06601, 0.943, 0.5244, 0.05365, 0.8498, 0.6417, 0.0573, 0.7648, 0.6464, 0.05712, 0.7609, 0.6444, 0.05723, 0.7625, 0.5555, 0.06178, 0.8293, 0.5328, 0.04166, 0.8452, 0.3318, 0.03396, 0.9427, -0.6224, 0.007536, 0.7827, -0.6056, -0.01164, 0.7957, -0.7175, -0.03135, 0.6958, -0.7069, -0.02586, 0.7069, -0.8619, -0.02438, 0.5065, -0.8591, -0.02443, 0.5113, -0.6212, 0.00798, 0.7836, -0.8558, -0.06698, 0.5129, -0.7175, -0.03135, 0.6958, -0.6056, -0.01164, 0.7957, -0.5556, 0.02658, 0.831, -0.8607, 0.03873, 0.5076, -0.9564, -0.02965, 0.2905, -0.9491, -0.03817, 0.3127, -0.8558, -0.06698, 0.5129, -0.8607, 0.03873, 0.5076, -0.9664, 0.01114, 0.2568, -0.9527, -0.01206, 0.3035, -0.8591, -0.02443, 0.5113, -0.8619, -0.02438, 0.5065, -0.9372, -0.02245, 0.3481, -0.9491, -0.03817, 0.3127, -0.9564, -0.02965, 0.2905, -0.3111, 0.06087, 0.9484, -0.5594, 0.03674, 0.8281, -0.3098, 0.06108, 0.9489, -0.08065, 0.0858, 0.993, 0.3262, 0.06601, 0.943, 0.08452, 0.0634, 0.9944, 0.2876, -0.07669, 0.9547, 0.2898, -0.07675, 0.954, 0.2876, -0.07669, 0.9547, 0.5244, 0.05365, 0.8498, 0.3262, 0.06601, 0.943, 0.2898, -0.07675, 0.954, -0.05891, -0.03475, -0.9977, -0.2483, -0.08726, -0.9648, -0.2872, 0.1611, -0.9442, -0.08241, 0.2401, -0.9672, -0.07603, -0.008683, -0.9971, -0.2827, 0.02353, -0.9589, -0.2483, -0.08726, -0.9648, -0.05891, -0.03475, -0.9977, -0.2483, -0.08726, -0.9648, -0.2827, 0.02353, -0.9589, -0.2612, -0.0456, -0.9642, -0.2872, 0.1611, -0.9442, -0.2483, -0.08726, -0.9648, -0.2612, -0.0456, -0.9642, -0.2846, 0.1052, -0.9529, -0.08241, 0.2401, -0.9672, -0.2872, 0.1611, -0.9442, 0.02151, 0.2665, -0.9636, 0.2573, 0.292, -0.9212, -0.08241, 0.2401, -0.9672, 0.02151, 0.2665, -0.9636, 0.2452, 0.282, -0.9275, 0.5501, 0.2701, -0.7902, 0.2573, 0.292, -0.9212, 0.2452, 0.282, -0.9275, 0.4769, 0.2805, -0.833, 0.6824, 0.249, -0.6873, 0.5501, 0.2701, -0.7902, 0.4769, 0.2805, -0.833, 0.6233, 0.1727, -0.7627, 0.6824, 0.249, -0.6873, 0.8582, 0.2253, -0.4613, 0.9035, 0.1518, -0.4009, 0.7784, 0.1439, -0.611, 0.6233, 0.1727, -0.7627, 0.8582, 0.2253, -0.4613, 0.9035, 0.1518, -0.4009, 0.6233, 0.1727, -0.7627, -0.3511, -0.0004568, 0.9364, -0.1652, 0.03434, 0.9857, -0.1937, 0.08531, 0.9773, -0.3591, 0.2442, 0.9008, -0.3002, 0.02638, 0.9535, -0.1652, 0.03434, 0.9857, -0.3511, -0.0004568, 0.9364, -0.3002, 0.02638, 0.9535, -0.1114, -0.0577, 0.9921, -0.1652, 0.03434, 0.9857, -0.1937, 0.08531, 0.9773, -0.1652, 0.03434, 0.9857, -0.1114, -0.0577, 0.9921, -0.02655, 0.9994, 0.02124, -0.02624, 0.9996, -0.0124, -0.02244, 0.9997, -0.008542, -0.0143, 0.9997, 0.01937, -0.006627, 0.9994, 0.03333, -0.02655, 0.9994, 0.02124, -0.0143, 0.9997, 0.01937, 0.00224, 0.9997, 0.02506, -0.009812, 1.0, -0.0002008, -0.006627, 0.9994, 0.03333, 0.00224, 0.9997, 0.02506, -0.004222, 1.0, 9.482e-05, -0.005706, 1.0, -0.003763, -0.009812, 1.0, -0.0002008, -0.004222, 1.0, 9.482e-05, -0.003636, 1.0, -0.002901, -0.00528, 1.0, -0.000751, -0.003852, 1.0, -0.005833, -0.005706, 1.0, -0.003763, -0.003636, 1.0, -0.002901, -0.003768, 1.0, -0.004321, -0.005021, 1.0, -0.003147, -0.002663, 1.0, -0.001981, -0.005021, 1.0, -0.003147, -0.002584, 1.0, -0.00216, -0.003649, 1.0, -0.004069, -0.002663, 1.0, -0.001981, -0.002584, 1.0, -0.00216, -0.003229, 1.0, -0.003965, -0.007006, 1.0, -0.0009807, -0.003649, 1.0, -0.004069, -0.003229, 1.0, -0.003965, -0.004735, 1.0, -0.001167, -0.001251, 1.0, -0.0006267, -0.007006, 1.0, -0.0009807, -0.004735, 1.0, -0.001167, -0.001052, 1.0, -0.0005676, -0.0007754, 1.0, -0.0002005, -0.001251, 1.0, -0.0006267, -0.001052, 1.0, -0.0005676, -0.001358, 1.0, -0.0005904, 0.0006456, 1.0, 0.0003815, -0.0007754, 1.0, -0.0002005, -0.001358, 1.0, -0.0005904, -0.0001475, 1.0, 0.001149, -0.003199, 0.9999, -0.009957, 0.0006456, 1.0, 0.0003815, -0.0001475, 1.0, 0.001149, -0.002366, 1.0, -0.006702, -0.007846, 0.9999, -0.009421, -0.003199, 0.9999, -0.009957, -0.002366, 1.0, -0.006702, -0.006956, 0.9999, -0.007249, -0.00814, 1.0, 0.003295, -0.007846, 0.9999, -0.009421, -0.006956, 0.9999, -0.007249, -0.00747, 1.0, 0.0013, -0.007641, 1.0, 0.002516, -0.00817, 1.0, 0.004911, -0.00814, 1.0, 0.003295, -0.007641, 1.0, 0.002516, -0.007276, 1.0, 0.003844, -0.004347, 1.0, 0.002904, -0.00817, 1.0, 0.004911, -0.007276, 1.0, 0.003844, -0.003194, 1.0, 0.001938, 0.0, 1.0, -4.647e-08, 0.0, 1.0, 1.078e-06, -0.004347, 1.0, 0.002904, -0.003194, 1.0, 0.001938, 0.0, 1.0, 1.27e-06, 0.0, 1.0, -1.028e-07, 0.0, 1.0, 1.387e-06, 0.0, 1.0, -4.647e-08, 0.0, 1.0, -1.028e-07, 0.0, 1.0, 1.106e-06, -0.01013, 0.9999, -0.002826, 0.0, 1.0, 1.387e-06, 0.0, 1.0, 1.106e-06, -0.01959, 0.9998, 0.01057, -0.02624, 0.9996, -0.0124, -0.02655, 0.9994, 0.02124, 0.005918, 0.9996, 0.02843, -0.01959, 0.9998, 0.01057, -0.02655, 0.9994, 0.02124, -0.006627, 0.9994, 0.03333, -0.002442, 1.0, 0.003018, 0.005918, 0.9996, 0.02843, -0.006627, 0.9994, 0.03333, -0.009812, 1.0, -0.0002008, -0.003829, 1.0, -0.002492, -0.002442, 1.0, 0.003018, -0.009812, 1.0, -0.0002008, -0.005706, 1.0, -0.003763, -0.007456, 1.0, -0.0003035, -0.003829, 1.0, -0.002492, -0.005706, 1.0, -0.003763, -0.003852, 1.0, -0.005833, -0.00528, 1.0, -0.000751, -0.004399, 1.0, -0.002124, -0.007456, 1.0, -0.0003035, -0.00528, 1.0, -0.000751, -0.007056, 1.0, 0.005886, -0.0004876, 1.0, 0.002353, -0.008179, 0.9999, -0.006323, -0.004399, 1.0, -0.002124, -0.0004876, 1.0, 0.002353, 0.006522, 1.0, -0.001242, -0.002747, 1.0, 0.005277, -0.009995, 0.9999, -0.003289, -0.008179, 0.9999, -0.006323, -0.002747, 1.0, 0.005277, -0.01291, 0.9998, 0.01311, -0.008319, 0.9998, 0.01793, -0.002808, 1.0, -0.003315, -0.009995, 0.9999, -0.003289, -0.008319, 0.9998, 0.01793, -0.008141, 0.9996, 0.02759, 0.002531, 1.0, -0.003258, -0.002808, 1.0, -0.003315, -0.008141, 0.9996, 0.02759, -0.01771, 0.9995, 0.02705, 0.003772, 1.0, 0.0005043, 0.002531, 1.0, -0.003258, -0.01771, 0.9995, 0.02705, -0.01877, 0.9996, 0.02296, -0.01076, 0.9999, 0.009514, 0.002855, 1.0, -0.006519, 0.003772, 1.0, 0.0005043, -0.01076, 0.9999, 0.009514, -0.02329, 0.9997, -0.0005678, -0.004948, 1.0, -0.008564, 0.002855, 1.0, -0.006519, -0.02329, 0.9997, -0.0005678, -0.01511, 0.9999, -0.007561, -0.007663, 1.0, 0.005378, -0.004948, 1.0, -0.008564, -0.01511, 0.9999, -0.007561, -0.01064, 0.9999, 0.004143, -0.01071, 0.9999, 0.006673, -0.007663, 1.0, 0.005378, -0.01064, 0.9999, 0.004143, -0.006655, 0.9999, 0.007814, -0.003932, 1.0, 0.002222, -0.01071, 0.9999, 0.006673, -0.006655, 0.9999, 0.007814, -0.001764, 1.0, 0.008456, 0.0003813, 1.0, -0.0007724, -0.004534, 1.0, 0.003176, -0.004891, 1.0, 0.0006776, 0.0, 1.0, -9.917e-08, -2.108e-05, 1.0, 0.006546, -0.004534, 1.0, 0.003176, 0.0003813, 1.0, -0.0007724, -2.108e-05, 1.0, 0.006546, 0.01105, 0.9998, 0.01638, -0.008829, 0.9999, 0.005765, -0.004534, 1.0, 0.003176, 0.01105, 0.9998, 0.01638, 0.03035, 0.9994, 0.01365, -0.008119, 1.0, 0.003472, -0.008829, 0.9999, 0.005765, 0.03035, 0.9994, 0.01365, 0.02681, 0.9996, -0.007259, -0.00752, 0.9999, -0.01084, -0.008119, 1.0, 0.003472, 0.02681, 0.9996, -0.007259, 0.01259, 0.9999, -0.009056, -0.002539, 1.0, -0.009328, -0.00752, 0.9999, -0.01084, 0.01259, 0.9999, -0.009056, 0.005103, 1.0, -0.002449, 8.951e-05, 1.0, 0.001853, -0.002539, 1.0, -0.009328, 0.005103, 1.0, -0.002449, 0.00352, 1.0, -0.00659, 0.003863, 1.0, -0.006798, 8.951e-05, 1.0, 0.001853, 0.01038, 0.9999, -0.004522, 0.003863, 1.0, -0.006798, 0.002531, 1.0, -0.003258, 0.003772, 1.0, 0.0005043, 0.007606, 0.9999, -0.008366, 0.01038, 0.9999, -0.004522, 0.003772, 1.0, 0.0005043, 0.002855, 1.0, -0.006519, -0.002235, 1.0, -0.009268, 0.007606, 0.9999, -0.008366, 0.002855, 1.0, -0.006519, -0.004948, 1.0, -0.008564, -0.006962, 1.0, 0.004946, -0.002235, 1.0, -0.009268, -0.004948, 1.0, -0.008564, -0.007663, 1.0, 0.005378, -0.01095, 0.9999, 0.005707, -0.006962, 1.0, 0.004946, -0.007663, 1.0, 0.005378, -0.01071, 0.9999, 0.006673, -0.004891, 1.0, 0.0006776, -0.01095, 0.9999, 0.005707, -0.01071, 0.9999, 0.006673, -0.003932, 1.0, 0.002222, 0.0003813, 1.0, -0.0007724, -0.004891, 1.0, 0.0006776, -0.003932, 1.0, 0.002222, 0.001333, 1.0, -0.002583, 0.0004425, 1.0, -0.0008962, 0.0004425, 1.0, -0.0008962, 0.001333, 1.0, -0.002583, -0.001764, 1.0, 0.008456, -0.004347, 1.0, 0.002904, 0.0, 1.0, 1.078e-06, 0.0, 1.0, -4.647e-08, 0.0, 1.0, -9.465e-08, -0.001764, 1.0, 0.008456, -0.006655, 0.9999, 0.007814, -0.00817, 1.0, 0.004911, -0.004347, 1.0, 0.002904, -0.006655, 0.9999, 0.007814, -0.01064, 0.9999, 0.004143, -0.00814, 1.0, 0.003295, -0.00817, 1.0, 0.004911, -0.01064, 0.9999, 0.004143, -0.01511, 0.9999, -0.007561, -0.007846, 0.9999, -0.009421, -0.00814, 1.0, 0.003295, -0.01511, 0.9999, -0.007561, -0.02329, 0.9997, -0.0005678, -0.003199, 0.9999, -0.009957, -0.007846, 0.9999, -0.009421, -0.02329, 0.9997, -0.0005678, -0.01076, 0.9999, 0.009514, 0.0006456, 1.0, 0.0003815, -0.003199, 0.9999, -0.009957, -0.01076, 0.9999, 0.009514, -0.01877, 0.9996, 0.02296, -0.01771, 0.9995, 0.02705, -0.0007754, 1.0, -0.0002005, 0.0006456, 1.0, 0.0003815, -0.01771, 0.9995, 0.02705, -0.008141, 0.9996, 0.02759, -0.001251, 1.0, -0.0006267, -0.0007754, 1.0, -0.0002005, -0.008141, 0.9996, 0.02759, -0.008319, 0.9998, 0.01793, -0.007006, 1.0, -0.0009807, -0.001251, 1.0, -0.0006267, -0.008319, 0.9998, 0.01793, -0.01291, 0.9998, 0.01311, -0.002747, 1.0, 0.005277, -0.003649, 1.0, -0.004069, -0.007006, 1.0, -0.0009807, -0.002747, 1.0, 0.005277, 0.006522, 1.0, -0.001242, -0.0004876, 1.0, 0.002353, -0.002663, 1.0, -0.001981, -0.003649, 1.0, -0.004069, -0.0004876, 1.0, 0.002353, -0.007056, 1.0, 0.005886, -0.00528, 1.0, -0.000751, -0.005021, 1.0, -0.003147, -0.002663, 1.0, -0.001981, -0.002584, 1.0, -0.00216, -0.005021, 1.0, -0.003147, -0.003768, 1.0, -0.004321, -0.00296, 1.0, -0.001942, -0.003229, 1.0, -0.003965, -0.002584, 1.0, -0.00216, -0.00296, 1.0, -0.001942, -0.002878, 1.0, -0.003326, -0.004735, 1.0, -0.001167, -0.003229, 1.0, -0.003965, -0.002878, 1.0, -0.003326, -0.00388, 1.0, -0.001104, -0.001052, 1.0, -0.0005676, -0.004735, 1.0, -0.001167, -0.00388, 1.0, -0.001104, -0.0008175, 1.0, -0.0004671, -0.001358, 1.0, -0.0005904, -0.001052, 1.0, -0.0005676, -0.0008175, 1.0, -0.0004671, -0.001213, 1.0, -0.0004705, -0.0001475, 1.0, 0.001149, -0.001358, 1.0, -0.0005904, -0.001213, 1.0, -0.0004705, 7.739e-05, 1.0, 0.001443, -0.002366, 1.0, -0.006702, -0.0001475, 1.0, 0.001149, 7.739e-05, 1.0, 0.001443, -0.002413, 1.0, -0.006476, -0.006956, 0.9999, -0.007249, -0.002366, 1.0, -0.006702, -0.002413, 1.0, -0.006476, -0.006468, 1.0, -0.006826, -0.007641, 1.0, 0.002516, -0.00747, 1.0, 0.0013, -0.006956, 0.9999, -0.007249, -0.006468, 1.0, -0.006826, -0.007153, 1.0, 0.001892, -0.007276, 1.0, 0.003844, -0.007641, 1.0, 0.002516, -0.007153, 1.0, 0.001892, -0.006691, 1.0, 0.003287, -0.003194, 1.0, 0.001938, -0.007276, 1.0, 0.003844, -0.006691, 1.0, 0.003287, -0.002721, 1.0, 0.001586, 0.0, 1.0, -1.028e-07, 0.0, 1.0, 1.27e-06, -0.003194, 1.0, 0.001938, -0.002721, 1.0, 0.001586, 0.0, 1.0, 2.497e-08, 0.0, 1.0, 1.106e-06, 0.0, 1.0, -1.028e-07, 0.0, 1.0, 2.497e-08, 0.0, 1.0, 1.807e-07, -0.01013, 0.9999, -0.002826, 0.0, 1.0, 1.106e-06, 0.0, 1.0, 1.807e-07, -0.01311, 0.9999, -0.00366, -0.002142, 1.0, -0.002148, 6.373e-05, 1.0, 0.003364, -0.002442, 1.0, 0.003018, -0.003829, 1.0, -0.002492, -0.00746, 1.0, -0.001023, -0.002142, 1.0, -0.002148, -0.003829, 1.0, -0.002492, -0.007456, 1.0, -0.0003035, -0.006383, 1.0, -0.003321, -0.00746, 1.0, -0.001023, -0.007456, 1.0, -0.0003035, -0.004399, 1.0, -0.002124, -0.006791, 0.9999, -0.01144, -0.006383, 1.0, -0.003321, -0.004399, 1.0, -0.002124, -0.008179, 0.9999, -0.006323, -0.00972, 0.9999, -0.007078, -0.006791, 0.9999, -0.01144, -0.008179, 0.9999, -0.006323, -0.009995, 0.9999, -0.003289, -0.007091, 1.0, 0.002216, 0.0014, 0.9999, 0.01075, -0.005932, 1.0, -0.003538, -0.00972, 0.9999, -0.007078, 0.0014, 0.9999, 0.01075, 0.01128, 0.9998, 0.01554, -0.00164, 1.0, -0.002434, -0.005932, 1.0, -0.003538, 0.01128, 0.9998, 0.01554, 0.01702, 0.9998, 0.0142, -0.006599, 1.0, -0.001355, -0.00164, 1.0, -0.002434, 0.01702, 0.9998, 0.0142, 0.02351, 0.9997, 0.00543, -0.003381, 1.0, -0.004068, -0.006599, 1.0, -0.001355, 0.02351, 0.9997, 0.00543, 0.0177, 0.9998, 0.003136, 6.373e-05, 1.0, 0.003364, -0.003381, 1.0, -0.004068, 0.0, -1.0, -1.69e-07, 0.0, -1.0, -1.662e-07, 0.0, -1.0, 1.095e-07, 0.0, -1.0, 5.125e-08, 0.0, -1.0, -1.543e-07, 0.0, -1.0, -4.815e-07, 0.0, -1.0, -5.9e-07, 0.0, -1.0, -1.941e-07, 0.0, -1.0, 6.902e-07, 0.0, -1.0, 7.683e-07, 0.0, -1.0, -1.662e-07, 0.0, -1.0, -1.69e-07, 0.0, -1.0, -5.9e-07, 0.0, -1.0, -1.438e-07, -1.918e-05, -1.0, -7.69e-06, -2.084e-05, -1.0, 1.132e-05, 0.0, -1.0, 1.777e-07, 1.103e-05, -1.0, -1.51e-05, -1.918e-05, -1.0, -7.69e-06, 0.0, -1.0, 1.777e-07, 0.0, -1.0, -2.462e-07, 0.0, -1.0, 1.864e-07, 0.0, -1.0, -3.036e-07, 0.0, -1.0, -8.176e-07, 0.0, -1.0, -6.732e-07, 0.0, -1.0, 2.627e-07, 0.0, -1.0, 1.864e-07, 0.0, -1.0, -2.462e-07, 0.0, -1.0, -6.732e-07, 0.0, -1.0, -2.395e-07, -0.001414, 1.0, -0.007666, -0.006203, 1.0, -0.005258, -0.007091, 1.0, 0.002216, -0.00972, 0.9999, -0.007078, -0.009995, 0.9999, -0.003289, -0.002808, 1.0, -0.003315, 0.00352, 1.0, -0.00659, 0.003692, 1.0, -0.007007, -0.001414, 1.0, -0.007666, -0.002808, 1.0, -0.003315, 0.002531, 1.0, -0.003258, 0.003863, 1.0, -0.006798, 0.0, 1.0, -6.349e-08, 0.0, 1.0, 1.016e-06, 0.0, 1.0, 4.791e-07, 0.0, 1.0, -7.577e-08, 0.0, 1.0, -6.349e-08, 0.0, 1.0, 4.791e-07, -0.01519, 0.9998, 0.0116, 0.07802, 0.9967, 0.02339, 0.2547, 0.95, -0.1806, 0.2547, 0.95, -0.1806, 5.83e-05, 0.9965, -0.08367, -0.01519, 0.9998, 0.0116])] * 3)])

# ---- objects
ob_destruction_model_woodchoppable = bpy.data.objects.new('Destruction_Model_WoodChoppable', me_mesh)

# ---- transforms, parenting, visibility, modifiers, constraints
ob_destruction_model_woodchoppable.location = (0.0, 0.0, 0.0)
ob_destruction_model_woodchoppable.rotation_euler = (1.571, -0.0, 0.0)
ob_destruction_model_woodchoppable.color = (0.8, 0.8, 0.8, 1.0)
ob_destruction_model_woodchoppable.lineart.crease_threshold = 0.0

# ---- collection membership
scene.collection.objects.link(ob_destruction_model_woodchoppable)

# ---- scene / render settings (as saved in the file)
scene.frame_start = 1; scene.frame_end = 250; scene.frame_set(1)
scene.render.engine = 'BLENDER_EEVEE_NEXT'
scene.cycles.use_denoising = False
scene.cycles.samples = 128
scene.cycles.sampling_pattern = 'TABULATED_SOBOL'
scene.cycles.use_adaptive_sampling = False
scene.cycles.use_light_tree = False
scene.view_settings.view_transform = 'Filmic'
bpy.context.view_layer.update()

# ---- added for rendering (the .blend has no active camera and no usable light): camera, sun
cam_auto = bpy.data.cameras.new('AutoCamera')
cam_auto.lens = 50.0
cam_auto.sensor_width = 36.0
cam_auto.clip_end = 1000.0
ob_auto_camera = bpy.data.objects.new('AutoCamera', cam_auto)
scene.collection.objects.link(ob_auto_camera)
ob_auto_camera.location = (0.658287, -0.787137, 0.525)
ob_auto_camera.rotation_euler = (1.09748, -7.21219e-08, 0.694738)
scene.camera = ob_auto_camera
light_auto_sun = bpy.data.lights.new('AutoSun', 'SUN')
light_auto_sun.energy = 3.0
light_auto_sun.angle = 0.0523599
ob_auto_sun = bpy.data.objects.new('AutoSun', light_auto_sun)
scene.collection.objects.link(ob_auto_sun)
ob_auto_sun.rotation_euler = (0.872665, 0.174533, 0.523599)
bpy.context.view_layer.update()
